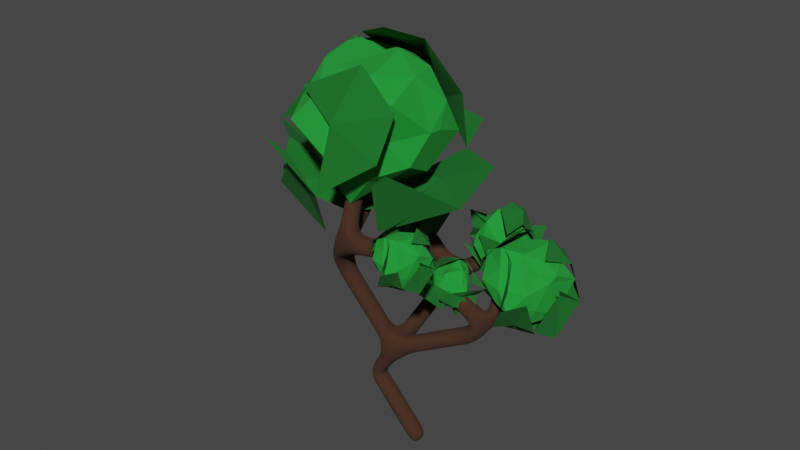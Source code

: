 # Source: arvore_tcc1.blend  (saved by Blender 3.2.14; exported with 4.5.12 LTS)
import bpy
from mathutils import Matrix  # noqa: F401  (used for matrix-valued properties, if any)

bpy.ops.wm.read_factory_settings(use_empty=True)
scene = bpy.context.scene
scene.name = 'Scene'

# ---- collections
col_collection = bpy.data.collections.new('Collection'); scene.collection.children.link(col_collection)

# ---- materials (node trees are filled in below, after node groups)
mat_tronco = bpy.data.materials.new('tronco')
mat_tronco.use_transparent_shadow = False
mat_folha1 = bpy.data.materials.new('folha1')
mat_folha1.use_transparent_shadow = False
mat_folha1_001 = bpy.data.materials.new('folha1.001')
mat_folha1_001.use_transparent_shadow = False

# ---- material node trees
mat_tronco.use_nodes = True; mat_tronco.node_tree.nodes.clear()
_N = mat_tronco.node_tree.nodes; _L = mat_tronco.node_tree.links
n0 = _N.new('ShaderNodeBsdfPrincipled'); n0.name = 'Principled BSDF'; n0.location = (10, 300)
n0.distribution = 'GGX'
n0.subsurface_method = 'RANDOM_WALK_SKIN'
n0.inputs[0].default_value = (0.05496, 0.02108, 0.009292, 1.0)
n0.inputs[2].default_value = 1.0
n0.inputs[3].default_value = 1.45
n0.inputs[27].default_value = (0.0, 0.0, 0.0, 1.0)
n0.inputs[28].default_value = 1.0
n1 = _N.new('ShaderNodeOutputMaterial'); n1.name = 'Material Output'; n1.location = (300, 300)
_L.new(n0.outputs[0], n1.inputs[0])
n1.is_active_output = True
mat_folha1.use_nodes = True; mat_folha1.node_tree.nodes.clear()
_N = mat_folha1.node_tree.nodes; _L = mat_folha1.node_tree.links
n0 = _N.new('ShaderNodeBsdfPrincipled'); n0.name = 'Principled BSDF'; n0.location = (10, 300)
n0.distribution = 'GGX'
n0.subsurface_method = 'RANDOM_WALK_SKIN'
n0.inputs[0].default_value = (0.009531, 0.3264, 0.03216, 1.0)
n0.inputs[2].default_value = 1.0
n0.inputs[3].default_value = 1.45
n0.inputs[27].default_value = (0.0, 0.0, 0.0, 1.0)
n0.inputs[28].default_value = 1.0
n1 = _N.new('ShaderNodeOutputMaterial'); n1.name = 'Material Output'; n1.location = (300, 300)
_L.new(n0.outputs[0], n1.inputs[0])
n1.is_active_output = True
mat_folha1_001.use_nodes = True; mat_folha1_001.node_tree.nodes.clear()
_N = mat_folha1_001.node_tree.nodes; _L = mat_folha1_001.node_tree.links
n0 = _N.new('ShaderNodeBsdfPrincipled'); n0.name = 'Principled BSDF'; n0.location = (10, 300)
n0.distribution = 'GGX'
n0.subsurface_method = 'RANDOM_WALK_SKIN'
n0.inputs[0].default_value = (0.005612, 0.1473, 0.01661, 1.0)
n0.inputs[2].default_value = 1.0
n0.inputs[3].default_value = 1.45
n0.inputs[27].default_value = (0.0, 0.0, 0.0, 1.0)
n0.inputs[28].default_value = 1.0
n1 = _N.new('ShaderNodeOutputMaterial'); n1.name = 'Material Output'; n1.location = (300, 300)
_L.new(n0.outputs[0], n1.inputs[0])
n1.is_active_output = True

# ---- world
world_world = bpy.data.worlds.new('World'); scene.world = world_world
world_world.use_nodes = True; world_world.node_tree.nodes.clear()
_N = world_world.node_tree.nodes; _L = world_world.node_tree.links
n0 = _N.new('ShaderNodeOutputWorld'); n0.name = 'World Output'; n0.location = (300, 300)
n1 = _N.new('ShaderNodeBackground'); n1.name = 'Background'; n1.location = (10, 300)
n1.inputs[0].default_value = (0.05088, 0.05088, 0.05088, 1.0)
_L.new(n1.outputs[0], n0.inputs[0])
n0.is_active_output = True
world_world.color = (0.05088, 0.05088, 0.05088)
world_world.use_sun_shadow = False
world_world.sun_shadow_jitter_overblur = 0.0

# ---- meshes
me_plane = bpy.data.meshes.new('Plane')
me_plane.from_pydata([(1.0, -1.0, 0.0), (-0.8265, -1.0, 1.607), (-0.06304, -1.0, 2.624), (3.007, -0.3449, 3.814), (-0.1037, 1.493, 3.734), (-1.622, -1.7, 5.229), (-0.7297, -2.252, 6.014), (-1.464, -0.2315, 6.937), (-0.8823, -1.54, 7.548), (1.782, -1.866, 6.234), (1.98, -0.7223, 4.732), (2.508, 0.8108, 4.666), (1.131, 1.42, 4.531), (-2.129, 1.716, 5.008)], [(0, 1), (1, 2), (2, 3), (2, 4), (2, 5), (5, 6), (5, 7), (6, 8), (6, 9), (3, 10), (3, 11), (4, 12), (4, 13)], [])
_uv = me_plane.uv_layers.new(name='UVMap')
_uv.uv.foreach_set('vector', [])
me_plane.materials.append(mat_tronco)
me_plane.update()
me_icosphere = bpy.data.meshes.new('Icosphere')
me_icosphere.from_pydata([(0.1418, -0.2214, -0.9042), (0.6933, -0.554, -0.4484), (-0.2303, -0.886, -0.4502), (-0.8066, -0.0005254, -0.6114), (-0.2697, 0.9159, -0.2242), (0.7041, 0.5418, -0.4441), (0.1854, -0.5758, 0.4432), (-0.8825, -0.3918, 0.633), (-0.6761, 0.5852, 0.4356), (0.3226, 1.026, 0.4621), (1.03, -0.2239, 0.5009), (0.2185, -0.1338, 0.8488), (-0.1036, -0.4487, -0.8311), (0.4233, -0.5548, -0.9627), (0.1737, -1.032, -0.4982), (0.8679, 0.07648, -0.8094), (0.4922, 0.3789, -0.6888), (-0.3454, 0.1056, -1.024), (-0.9659, -0.3841, -0.5809), (-0.09473, 0.5759, -0.7926), (-0.7112, 0.6645, -0.5124), (0.2724, 0.814, -0.4812), (0.916, -0.3403, 0.3036), (1.155, 0.4397, 0.1772), (-0.1584, -0.9399, -0.01093), (0.5934, -0.7772, 0.03726), (-0.8031, -0.232, 0.07613), (-0.6886, -0.8749, 0.06653), (-0.5722, 0.8354, 0.0246), (-0.8096, 0.4544, -0.06587), (0.4491, 0.758, -0.03472), (-0.08914, 0.9789, -0.1597), (0.6873, -0.5021, 0.5329), (-0.2492, -0.7713, 0.516), (-0.808, 0.03071, 0.5446), (-0.2607, 0.8208, 0.5281), (0.7175, 0.3737, 0.5854), (0.1529, -0.4341, 0.8853), (0.6153, -0.07342, 0.6846), (-0.4107, -0.5279, 0.8972), (-0.4797, 0.3693, 0.7677), (0.2377, 0.7359, 0.8088)], [], [(0, 13, 12), (1, 13, 15), (0, 12, 17), (0, 17, 19), (0, 19, 16), (1, 15, 22), (2, 14, 24), (3, 18, 26), (4, 20, 28), (5, 21, 30), (1, 22, 25), (2, 24, 27), (3, 26, 29), (4, 28, 31), (5, 30, 23), (6, 32, 37), (7, 33, 39), (8, 34, 40), (9, 35, 41), (10, 36, 38), (38, 41, 11), (38, 36, 41), (36, 9, 41), (41, 40, 11), (41, 35, 40), (35, 8, 40), (40, 39, 11), (40, 34, 39), (34, 7, 39), (39, 37, 11), (39, 33, 37), (33, 6, 37), (37, 38, 11), (37, 32, 38), (32, 10, 38), (23, 36, 10), (23, 30, 36), (30, 9, 36), (31, 35, 9), (31, 28, 35), (28, 8, 35), (29, 34, 8), (29, 26, 34), (26, 7, 34), (27, 33, 7), (27, 24, 33), (24, 6, 33), (25, 32, 6), (25, 22, 32), (22, 10, 32), (30, 31, 9), (30, 21, 31), (21, 4, 31), (28, 29, 8), (28, 20, 29), (20, 3, 29), (26, 27, 7), (26, 18, 27), (18, 2, 27), (24, 25, 6), (24, 14, 25), (14, 1, 25), (22, 23, 10), (22, 15, 23), (15, 5, 23), (16, 21, 5), (16, 19, 21), (19, 4, 21), (19, 20, 4), (19, 17, 20), (17, 3, 20), (17, 18, 3), (17, 12, 18), (12, 2, 18), (15, 16, 5), (15, 13, 16), (13, 0, 16), (12, 14, 2), (12, 13, 14), (13, 1, 14)])
_uv = me_icosphere.uv_layers.new(name='UVMap')
_uv.uv.foreach_set('vector', [0.1818, 0.0, 0.2273, 0.07873, 0.1364, 0.07873, 0.2727, 0.1575, 0.3182, 0.07873, 0.3636, 0.1575, 0.9091, 0.0, 0.9545, 0.07873, 0.8636, 0.07873, 0.7273, 0.0, 0.7727, 0.07873, 0.6818, 0.07873, 0.5455, 0.0, 0.5909, 0.07873, 0.5, 0.07873, 0.2727, 0.1575, 0.3636, 0.1575, 0.3182, 0.2362, 0.09091, 0.1575, 0.1818, 0.1575, 0.1364, 0.2362, 0.8182, 0.1575, 0.9091, 0.1575, 0.8636, 0.2362, 0.6364, 0.1575, 0.7273, 0.1575, 0.6818, 0.2362, 0.4545, 0.1575, 0.5455, 0.1575, 0.5, 0.2362, 0.2727, 0.1575, 0.3182, 0.2362, 0.2273, 0.2362, 0.09091, 0.1575, 0.1364, 0.2362, 0.04546, 0.2362, 0.8182, 0.1575, 0.8636, 0.2362, 0.7727, 0.2362, 0.6364, 0.1575, 0.6818, 0.2362, 0.5909, 0.2362, 0.4545, 0.1575, 0.5, 0.2362, 0.4091, 0.2362, 0.1818, 0.3149, 0.2727, 0.3149, 0.2273, 0.3937, 0.0, 0.3149, 0.09091, 0.3149, 0.04546, 0.3937, 0.7273, 0.3149, 0.8182, 0.3149, 0.7727, 0.3937, 0.5455, 0.3149, 0.6364, 0.3149, 0.5909, 0.3937, 0.3636, 0.3149, 0.4545, 0.3149, 0.4091, 0.3937, 0.4091, 0.3937, 0.5, 0.3937, 0.4545, 0.4724, 0.4091, 0.3937, 0.4545, 0.3149, 0.5, 0.3937, 0.4545, 0.3149, 0.5455, 0.3149, 0.5, 0.3937, 0.5909, 0.3937, 0.6818, 0.3937, 0.6364, 0.4724, 0.5909, 0.3937, 0.6364, 0.3149, 0.6818, 0.3937, 0.6364, 0.3149, 0.7273, 0.3149, 0.6818, 0.3937, 0.7727, 0.3937, 0.8636, 0.3937, 0.8182, 0.4724, 0.7727, 0.3937, 0.8182, 0.3149, 0.8636, 0.3937, 0.8182, 0.3149, 0.9091, 0.3149, 0.8636, 0.3937, 0.04546, 0.3937, 0.1364, 0.3937, 0.09091, 0.4724, 0.04546, 0.3937, 0.09091, 0.3149, 0.1364, 0.3937, 0.09091, 0.3149, 0.1818, 0.3149, 0.1364, 0.3937, 0.2273, 0.3937, 0.3182, 0.3937, 0.2727, 0.4724, 0.2273, 0.3937, 0.2727, 0.3149, 0.3182, 0.3937, 0.2727, 0.3149, 0.3636, 0.3149, 0.3182, 0.3937, 0.4091, 0.2362, 0.4545, 0.3149, 0.3636, 0.3149, 0.4091, 0.2362, 0.5, 0.2362, 0.4545, 0.3149, 0.5, 0.2362, 0.5455, 0.3149, 0.4545, 0.3149, 0.5909, 0.2362, 0.6364, 0.3149, 0.5455, 0.3149, 0.5909, 0.2362, 0.6818, 0.2362, 0.6364, 0.3149, 0.6818, 0.2362, 0.7273, 0.3149, 0.6364, 0.3149, 0.7727, 0.2362, 0.8182, 0.3149, 0.7273, 0.3149, 0.7727, 0.2362, 0.8636, 0.2362, 0.8182, 0.3149, 0.8636, 0.2362, 0.9091, 0.3149, 0.8182, 0.3149, 0.04546, 0.2362, 0.09091, 0.3149, 0.0, 0.3149, 0.04546, 0.2362, 0.1364, 0.2362, 0.09091, 0.3149, 0.1364, 0.2362, 0.1818, 0.3149, 0.09091, 0.3149, 0.2273, 0.2362, 0.2727, 0.3149, 0.1818, 0.3149, 0.2273, 0.2362, 0.3182, 0.2362, 0.2727, 0.3149, 0.3182, 0.2362, 0.3636, 0.3149, 0.2727, 0.3149, 0.5, 0.2362, 0.5909, 0.2362, 0.5455, 0.3149, 0.5, 0.2362, 0.5455, 0.1575, 0.5909, 0.2362, 0.5455, 0.1575, 0.6364, 0.1575, 0.5909, 0.2362, 0.6818, 0.2362, 0.7727, 0.2362, 0.7273, 0.3149, 0.6818, 0.2362, 0.7273, 0.1575, 0.7727, 0.2362, 0.7273, 0.1575, 0.8182, 0.1575, 0.7727, 0.2362, 0.8636, 0.2362, 0.9545, 0.2362, 0.9091, 0.3149, 0.8636, 0.2362, 0.9091, 0.1575, 0.9545, 0.2362, 0.9091, 0.1575, 1.0, 0.1575, 0.9545, 0.2362, 0.1364, 0.2362, 0.2273, 0.2362, 0.1818, 0.3149, 0.1364, 0.2362, 0.1818, 0.1575, 0.2273, 0.2362, 0.1818, 0.1575, 0.2727, 0.1575, 0.2273, 0.2362, 0.3182, 0.2362, 0.4091, 0.2362, 0.3636, 0.3149, 0.3182, 0.2362, 0.3636, 0.1575, 0.4091, 0.2362, 0.3636, 0.1575, 0.4545, 0.1575, 0.4091, 0.2362, 0.5, 0.07873, 0.5455, 0.1575, 0.4545, 0.1575, 0.5, 0.07873, 0.5909, 0.07873, 0.5455, 0.1575, 0.5909, 0.07873, 0.6364, 0.1575, 0.5455, 0.1575, 0.6818, 0.07873, 0.7273, 0.1575, 0.6364, 0.1575, 0.6818, 0.07873, 0.7727, 0.07873, 0.7273, 0.1575, 0.7727, 0.07873, 0.8182, 0.1575, 0.7273, 0.1575, 0.8636, 0.07873, 0.9091, 0.1575, 0.8182, 0.1575, 0.8636, 0.07873, 0.9545, 0.07873, 0.9091, 0.1575, 0.9545, 0.07873, 1.0, 0.1575, 0.9091, 0.1575, 0.3636, 0.1575, 0.4091, 0.07873, 0.4545, 0.1575, 0.3636, 0.1575, 0.3182, 0.07873, 0.4091, 0.07873, 0.3182, 0.07873, 0.3636, 0.0, 0.4091, 0.07873, 0.1364, 0.07873, 0.1818, 0.1575, 0.09091, 0.1575, 0.1364, 0.07873, 0.2273, 0.07873, 0.1818, 0.1575, 0.2273, 0.07873, 0.2727, 0.1575, 0.1818, 0.1575])
me_icosphere.materials.append(mat_folha1)
me_icosphere.update()
me_icosphere_004 = bpy.data.meshes.new('Icosphere.004')
me_icosphere_004.from_pydata([(0.06379, 0.04441, -0.9954), (0.8533, -0.9859, -0.3946), (-0.0417, -1.134, -0.5603), (-1.166, 0.3089, -0.5072), (-0.5527, 1.093, -0.6492), (0.4909, 0.4121, -0.1842), (0.08858, -0.8279, 0.1526), (-0.7971, -0.5102, 0.4706), (-0.6731, 0.46, 0.7389), (0.2826, 0.9614, 0.4269), (1.048, -0.4653, 0.4033), (-0.1761, -0.5133, -0.8941), (0.5004, -0.3777, -0.88), (0.1961, -0.6581, -0.6533), (0.9179, -0.2474, -0.8637), (0.4651, 0.01709, -1.093), (-0.3605, -0.08747, -0.8206), (-0.3808, 0.2873, -0.836), (-0.5647, 0.6992, -0.4826), (-0.06074, 0.9582, -0.9049), (0.9439, -0.2649, 0.1541), (1.11, 0.2867, -0.1663), (0.3395, -1.421, 0.07851), (0.5852, -0.878, 0.06438), (-0.9758, -0.3241, 0.03057), (-0.6608, 0.8149, 0.1371), (-0.7928, 0.2191, -0.05692), (0.6094, 0.8294, 0.008202), (-0.005266, -0.5855, 0.7122), (-0.9166, -0.07695, 0.4117), (0.7454, 0.4685, 0.4922), (-0.0956, -0.5664, 0.7794), (0.5231, -0.1843, 0.755), (-0.4431, -0.3211, 0.8851), (-0.151, 0.6233, 1.143), (0.1734, 0.514, 0.885)], [], [(0, 12, 11), (0, 11, 16), (0, 16, 17), (0, 17, 15), (1, 14, 20), (2, 13, 22), (5, 27, 21), (8, 29, 34), (32, 30, 35), (30, 9, 35), (34, 29, 33), (29, 7, 33), (33, 28, 31), (28, 6, 31), (21, 27, 30), (27, 9, 30), (26, 29, 8), (26, 24, 29), (24, 7, 29), (22, 6, 28), (25, 26, 8), (25, 18, 26), (18, 3, 26), (22, 13, 23), (13, 1, 23), (20, 21, 10), (20, 14, 21), (15, 19, 5), (15, 17, 19), (17, 4, 19), (17, 18, 4), (17, 16, 18), (11, 13, 2), (11, 12, 13), (12, 1, 13)])
_uv = me_icosphere_004.uv_layers.new(name='UVMap')
_uv.uv.foreach_set('vector', [0.1818, 0.0, 0.2273, 0.07873, 0.1364, 0.07873, 0.9091, 0.0, 0.9545, 0.07873, 0.8636, 0.07873, 0.7273, 0.0, 0.7727, 0.07873, 0.6818, 0.07873, 0.5455, 0.0, 0.5909, 0.07873, 0.5, 0.07873, 0.2727, 0.1575, 0.3636, 0.1575, 0.3182, 0.2362, 0.09091, 0.1575, 0.1818, 0.1575, 0.1364, 0.2362, 0.4545, 0.1575, 0.5, 0.2362, 0.4091, 0.2362, 0.7273, 0.3149, 0.8182, 0.3149, 0.7727, 0.3937, 0.4091, 0.3937, 0.4545, 0.3149, 0.5, 0.3937, 0.4545, 0.3149, 0.5455, 0.3149, 0.5, 0.3937, 0.7727, 0.3937, 0.8182, 0.3149, 0.8636, 0.3937, 0.8182, 0.3149, 0.9091, 0.3149, 0.8636, 0.3937, 0.04546, 0.3937, 0.09091, 0.3149, 0.1364, 0.3937, 0.09091, 0.3149, 0.1818, 0.3149, 0.1364, 0.3937, 0.4091, 0.2362, 0.5, 0.2362, 0.4545, 0.3149, 0.5, 0.2362, 0.5455, 0.3149, 0.4545, 0.3149, 0.7727, 0.2362, 0.8182, 0.3149, 0.7273, 0.3149, 0.7727, 0.2362, 0.8636, 0.2362, 0.8182, 0.3149, 0.8636, 0.2362, 0.9091, 0.3149, 0.8182, 0.3149, 0.1364, 0.2362, 0.1818, 0.3149, 0.09091, 0.3149, 0.6818, 0.2362, 0.7727, 0.2362, 0.7273, 0.3149, 0.6818, 0.2362, 0.7273, 0.1575, 0.7727, 0.2362, 0.7273, 0.1575, 0.8182, 0.1575, 0.7727, 0.2362, 0.1364, 0.2362, 0.1818, 0.1575, 0.2273, 0.2362, 0.1818, 0.1575, 0.2727, 0.1575, 0.2273, 0.2362, 0.3182, 0.2362, 0.4091, 0.2362, 0.3636, 0.3149, 0.3182, 0.2362, 0.3636, 0.1575, 0.4091, 0.2362, 0.5, 0.07873, 0.5455, 0.1575, 0.4545, 0.1575, 0.5, 0.07873, 0.5909, 0.07873, 0.5455, 0.1575, 0.5909, 0.07873, 0.6364, 0.1575, 0.5455, 0.1575, 0.6818, 0.07873, 0.7273, 0.1575, 0.6364, 0.1575, 0.6818, 0.07873, 0.7727, 0.07873, 0.7273, 0.1575, 0.1364, 0.07873, 0.1818, 0.1575, 0.09091, 0.1575, 0.1364, 0.07873, 0.2273, 0.07873, 0.1818, 0.1575, 0.2273, 0.07873, 0.2727, 0.1575, 0.1818, 0.1575])
me_icosphere_004.materials.append(mat_folha1_001)
me_icosphere_004.update()
me_icosphere_008 = bpy.data.meshes.new('Icosphere.008')
me_icosphere_008.from_pydata([(0.1418, -0.2214, -0.9042), (0.6933, -0.554, -0.4484), (-0.2303, -0.886, -0.4502), (-0.8066, -0.0005254, -0.6114), (-0.2697, 0.9159, -0.2242), (0.7041, 0.5418, -0.4441), (0.1854, -0.5758, 0.4432), (-0.8825, -0.3918, 0.633), (-0.6761, 0.5852, 0.4356), (0.3226, 1.026, 0.4621), (1.03, -0.2239, 0.5009), (0.2185, -0.1338, 0.8488), (-0.1036, -0.4487, -0.8311), (0.4233, -0.5548, -0.9627), (0.1737, -1.032, -0.4982), (0.8679, 0.07648, -0.8094), (0.4922, 0.3789, -0.6888), (-0.3454, 0.1056, -1.024), (-0.9659, -0.3841, -0.5809), (-0.09473, 0.5759, -0.7926), (-0.7112, 0.6645, -0.5124), (0.2724, 0.814, -0.4812), (0.916, -0.3403, 0.3036), (1.155, 0.4397, 0.1772), (-0.1584, -0.9399, -0.01093), (0.5934, -0.7772, 0.03726), (-0.8031, -0.232, 0.07613), (-0.6886, -0.8749, 0.06653), (-0.5722, 0.8354, 0.0246), (-0.8096, 0.4544, -0.06587), (0.4491, 0.758, -0.03472), (-0.08914, 0.9789, -0.1597), (0.6873, -0.5021, 0.5329), (-0.2492, -0.7713, 0.516), (-0.808, 0.03071, 0.5446), (-0.2607, 0.8208, 0.5281), (0.7175, 0.3737, 0.5854), (0.1529, -0.4341, 0.8853), (0.6153, -0.07342, 0.6846), (-0.4107, -0.5279, 0.8972), (-0.4797, 0.3693, 0.7677), (0.2377, 0.7359, 0.8088)], [], [(0, 13, 12), (1, 13, 15), (0, 12, 17), (0, 17, 19), (0, 19, 16), (1, 15, 22), (2, 14, 24), (3, 18, 26), (4, 20, 28), (5, 21, 30), (1, 22, 25), (2, 24, 27), (3, 26, 29), (4, 28, 31), (5, 30, 23), (6, 32, 37), (7, 33, 39), (8, 34, 40), (9, 35, 41), (10, 36, 38), (38, 41, 11), (38, 36, 41), (36, 9, 41), (41, 40, 11), (41, 35, 40), (35, 8, 40), (40, 39, 11), (40, 34, 39), (34, 7, 39), (39, 37, 11), (39, 33, 37), (33, 6, 37), (37, 38, 11), (37, 32, 38), (32, 10, 38), (23, 36, 10), (23, 30, 36), (30, 9, 36), (31, 35, 9), (31, 28, 35), (28, 8, 35), (29, 34, 8), (29, 26, 34), (26, 7, 34), (27, 33, 7), (27, 24, 33), (24, 6, 33), (25, 32, 6), (25, 22, 32), (22, 10, 32), (30, 31, 9), (30, 21, 31), (21, 4, 31), (28, 29, 8), (28, 20, 29), (20, 3, 29), (26, 27, 7), (26, 18, 27), (18, 2, 27), (24, 25, 6), (24, 14, 25), (14, 1, 25), (22, 23, 10), (22, 15, 23), (15, 5, 23), (16, 21, 5), (16, 19, 21), (19, 4, 21), (19, 20, 4), (19, 17, 20), (17, 3, 20), (17, 18, 3), (17, 12, 18), (12, 2, 18), (15, 16, 5), (15, 13, 16), (13, 0, 16), (12, 14, 2), (12, 13, 14), (13, 1, 14)])
_uv = me_icosphere_008.uv_layers.new(name='UVMap')
_uv.uv.foreach_set('vector', [0.1818, 0.0, 0.2273, 0.07873, 0.1364, 0.07873, 0.2727, 0.1575, 0.3182, 0.07873, 0.3636, 0.1575, 0.9091, 0.0, 0.9545, 0.07873, 0.8636, 0.07873, 0.7273, 0.0, 0.7727, 0.07873, 0.6818, 0.07873, 0.5455, 0.0, 0.5909, 0.07873, 0.5, 0.07873, 0.2727, 0.1575, 0.3636, 0.1575, 0.3182, 0.2362, 0.09091, 0.1575, 0.1818, 0.1575, 0.1364, 0.2362, 0.8182, 0.1575, 0.9091, 0.1575, 0.8636, 0.2362, 0.6364, 0.1575, 0.7273, 0.1575, 0.6818, 0.2362, 0.4545, 0.1575, 0.5455, 0.1575, 0.5, 0.2362, 0.2727, 0.1575, 0.3182, 0.2362, 0.2273, 0.2362, 0.09091, 0.1575, 0.1364, 0.2362, 0.04546, 0.2362, 0.8182, 0.1575, 0.8636, 0.2362, 0.7727, 0.2362, 0.6364, 0.1575, 0.6818, 0.2362, 0.5909, 0.2362, 0.4545, 0.1575, 0.5, 0.2362, 0.4091, 0.2362, 0.1818, 0.3149, 0.2727, 0.3149, 0.2273, 0.3937, 0.0, 0.3149, 0.09091, 0.3149, 0.04546, 0.3937, 0.7273, 0.3149, 0.8182, 0.3149, 0.7727, 0.3937, 0.5455, 0.3149, 0.6364, 0.3149, 0.5909, 0.3937, 0.3636, 0.3149, 0.4545, 0.3149, 0.4091, 0.3937, 0.4091, 0.3937, 0.5, 0.3937, 0.4545, 0.4724, 0.4091, 0.3937, 0.4545, 0.3149, 0.5, 0.3937, 0.4545, 0.3149, 0.5455, 0.3149, 0.5, 0.3937, 0.5909, 0.3937, 0.6818, 0.3937, 0.6364, 0.4724, 0.5909, 0.3937, 0.6364, 0.3149, 0.6818, 0.3937, 0.6364, 0.3149, 0.7273, 0.3149, 0.6818, 0.3937, 0.7727, 0.3937, 0.8636, 0.3937, 0.8182, 0.4724, 0.7727, 0.3937, 0.8182, 0.3149, 0.8636, 0.3937, 0.8182, 0.3149, 0.9091, 0.3149, 0.8636, 0.3937, 0.04546, 0.3937, 0.1364, 0.3937, 0.09091, 0.4724, 0.04546, 0.3937, 0.09091, 0.3149, 0.1364, 0.3937, 0.09091, 0.3149, 0.1818, 0.3149, 0.1364, 0.3937, 0.2273, 0.3937, 0.3182, 0.3937, 0.2727, 0.4724, 0.2273, 0.3937, 0.2727, 0.3149, 0.3182, 0.3937, 0.2727, 0.3149, 0.3636, 0.3149, 0.3182, 0.3937, 0.4091, 0.2362, 0.4545, 0.3149, 0.3636, 0.3149, 0.4091, 0.2362, 0.5, 0.2362, 0.4545, 0.3149, 0.5, 0.2362, 0.5455, 0.3149, 0.4545, 0.3149, 0.5909, 0.2362, 0.6364, 0.3149, 0.5455, 0.3149, 0.5909, 0.2362, 0.6818, 0.2362, 0.6364, 0.3149, 0.6818, 0.2362, 0.7273, 0.3149, 0.6364, 0.3149, 0.7727, 0.2362, 0.8182, 0.3149, 0.7273, 0.3149, 0.7727, 0.2362, 0.8636, 0.2362, 0.8182, 0.3149, 0.8636, 0.2362, 0.9091, 0.3149, 0.8182, 0.3149, 0.04546, 0.2362, 0.09091, 0.3149, 0.0, 0.3149, 0.04546, 0.2362, 0.1364, 0.2362, 0.09091, 0.3149, 0.1364, 0.2362, 0.1818, 0.3149, 0.09091, 0.3149, 0.2273, 0.2362, 0.2727, 0.3149, 0.1818, 0.3149, 0.2273, 0.2362, 0.3182, 0.2362, 0.2727, 0.3149, 0.3182, 0.2362, 0.3636, 0.3149, 0.2727, 0.3149, 0.5, 0.2362, 0.5909, 0.2362, 0.5455, 0.3149, 0.5, 0.2362, 0.5455, 0.1575, 0.5909, 0.2362, 0.5455, 0.1575, 0.6364, 0.1575, 0.5909, 0.2362, 0.6818, 0.2362, 0.7727, 0.2362, 0.7273, 0.3149, 0.6818, 0.2362, 0.7273, 0.1575, 0.7727, 0.2362, 0.7273, 0.1575, 0.8182, 0.1575, 0.7727, 0.2362, 0.8636, 0.2362, 0.9545, 0.2362, 0.9091, 0.3149, 0.8636, 0.2362, 0.9091, 0.1575, 0.9545, 0.2362, 0.9091, 0.1575, 1.0, 0.1575, 0.9545, 0.2362, 0.1364, 0.2362, 0.2273, 0.2362, 0.1818, 0.3149, 0.1364, 0.2362, 0.1818, 0.1575, 0.2273, 0.2362, 0.1818, 0.1575, 0.2727, 0.1575, 0.2273, 0.2362, 0.3182, 0.2362, 0.4091, 0.2362, 0.3636, 0.3149, 0.3182, 0.2362, 0.3636, 0.1575, 0.4091, 0.2362, 0.3636, 0.1575, 0.4545, 0.1575, 0.4091, 0.2362, 0.5, 0.07873, 0.5455, 0.1575, 0.4545, 0.1575, 0.5, 0.07873, 0.5909, 0.07873, 0.5455, 0.1575, 0.5909, 0.07873, 0.6364, 0.1575, 0.5455, 0.1575, 0.6818, 0.07873, 0.7273, 0.1575, 0.6364, 0.1575, 0.6818, 0.07873, 0.7727, 0.07873, 0.7273, 0.1575, 0.7727, 0.07873, 0.8182, 0.1575, 0.7273, 0.1575, 0.8636, 0.07873, 0.9091, 0.1575, 0.8182, 0.1575, 0.8636, 0.07873, 0.9545, 0.07873, 0.9091, 0.1575, 0.9545, 0.07873, 1.0, 0.1575, 0.9091, 0.1575, 0.3636, 0.1575, 0.4091, 0.07873, 0.4545, 0.1575, 0.3636, 0.1575, 0.3182, 0.07873, 0.4091, 0.07873, 0.3182, 0.07873, 0.3636, 0.0, 0.4091, 0.07873, 0.1364, 0.07873, 0.1818, 0.1575, 0.09091, 0.1575, 0.1364, 0.07873, 0.2273, 0.07873, 0.1818, 0.1575, 0.2273, 0.07873, 0.2727, 0.1575, 0.1818, 0.1575])
me_icosphere_008.materials.append(mat_folha1)
me_icosphere_008.update()
me_icosphere_009 = bpy.data.meshes.new('Icosphere.009')
me_icosphere_009.from_pydata([(0.06379, 0.04441, -0.9954), (0.8533, -0.9859, -0.3946), (-0.0417, -1.134, -0.5603), (-1.166, 0.3089, -0.5072), (-0.5527, 1.093, -0.6492), (0.4909, 0.4121, -0.1842), (0.08858, -0.8279, 0.1526), (-0.7971, -0.5102, 0.4706), (-0.6731, 0.46, 0.7389), (0.2826, 0.9614, 0.4269), (1.048, -0.4653, 0.4033), (-0.1761, -0.5133, -0.8941), (0.5004, -0.3777, -0.88), (0.1961, -0.6581, -0.6533), (0.9179, -0.2474, -0.8637), (0.4651, 0.01709, -1.093), (-0.3605, -0.08747, -0.8206), (-0.3808, 0.2873, -0.836), (-0.5647, 0.6992, -0.4826), (-0.06074, 0.9582, -0.9049), (0.9439, -0.2649, 0.1541), (1.11, 0.2867, -0.1663), (0.3395, -1.421, 0.07851), (0.5852, -0.878, 0.06438), (-0.9758, -0.3241, 0.03057), (-0.6608, 0.8149, 0.1371), (-0.7928, 0.2191, -0.05692), (0.6094, 0.8294, 0.008202), (-0.005266, -0.5855, 0.7122), (-0.9166, -0.07695, 0.4117), (0.7454, 0.4685, 0.4922), (-0.0956, -0.5664, 0.7794), (0.5231, -0.1843, 0.755), (-0.4431, -0.3211, 0.8851), (-0.151, 0.6233, 1.143), (0.1734, 0.514, 0.885)], [], [(0, 12, 11), (0, 11, 16), (0, 16, 17), (0, 17, 15), (1, 14, 20), (2, 13, 22), (5, 27, 21), (8, 29, 34), (32, 30, 35), (30, 9, 35), (34, 29, 33), (29, 7, 33), (33, 28, 31), (28, 6, 31), (21, 27, 30), (27, 9, 30), (26, 29, 8), (26, 24, 29), (24, 7, 29), (22, 6, 28), (25, 26, 8), (25, 18, 26), (18, 3, 26), (22, 13, 23), (13, 1, 23), (20, 21, 10), (20, 14, 21), (15, 19, 5), (15, 17, 19), (17, 4, 19), (17, 18, 4), (17, 16, 18), (11, 13, 2), (11, 12, 13), (12, 1, 13)])
_uv = me_icosphere_009.uv_layers.new(name='UVMap')
_uv.uv.foreach_set('vector', [0.1818, 0.0, 0.2273, 0.07873, 0.1364, 0.07873, 0.9091, 0.0, 0.9545, 0.07873, 0.8636, 0.07873, 0.7273, 0.0, 0.7727, 0.07873, 0.6818, 0.07873, 0.5455, 0.0, 0.5909, 0.07873, 0.5, 0.07873, 0.2727, 0.1575, 0.3636, 0.1575, 0.3182, 0.2362, 0.09091, 0.1575, 0.1818, 0.1575, 0.1364, 0.2362, 0.4545, 0.1575, 0.5, 0.2362, 0.4091, 0.2362, 0.7273, 0.3149, 0.8182, 0.3149, 0.7727, 0.3937, 0.4091, 0.3937, 0.4545, 0.3149, 0.5, 0.3937, 0.4545, 0.3149, 0.5455, 0.3149, 0.5, 0.3937, 0.7727, 0.3937, 0.8182, 0.3149, 0.8636, 0.3937, 0.8182, 0.3149, 0.9091, 0.3149, 0.8636, 0.3937, 0.04546, 0.3937, 0.09091, 0.3149, 0.1364, 0.3937, 0.09091, 0.3149, 0.1818, 0.3149, 0.1364, 0.3937, 0.4091, 0.2362, 0.5, 0.2362, 0.4545, 0.3149, 0.5, 0.2362, 0.5455, 0.3149, 0.4545, 0.3149, 0.7727, 0.2362, 0.8182, 0.3149, 0.7273, 0.3149, 0.7727, 0.2362, 0.8636, 0.2362, 0.8182, 0.3149, 0.8636, 0.2362, 0.9091, 0.3149, 0.8182, 0.3149, 0.1364, 0.2362, 0.1818, 0.3149, 0.09091, 0.3149, 0.6818, 0.2362, 0.7727, 0.2362, 0.7273, 0.3149, 0.6818, 0.2362, 0.7273, 0.1575, 0.7727, 0.2362, 0.7273, 0.1575, 0.8182, 0.1575, 0.7727, 0.2362, 0.1364, 0.2362, 0.1818, 0.1575, 0.2273, 0.2362, 0.1818, 0.1575, 0.2727, 0.1575, 0.2273, 0.2362, 0.3182, 0.2362, 0.4091, 0.2362, 0.3636, 0.3149, 0.3182, 0.2362, 0.3636, 0.1575, 0.4091, 0.2362, 0.5, 0.07873, 0.5455, 0.1575, 0.4545, 0.1575, 0.5, 0.07873, 0.5909, 0.07873, 0.5455, 0.1575, 0.5909, 0.07873, 0.6364, 0.1575, 0.5455, 0.1575, 0.6818, 0.07873, 0.7273, 0.1575, 0.6364, 0.1575, 0.6818, 0.07873, 0.7727, 0.07873, 0.7273, 0.1575, 0.1364, 0.07873, 0.1818, 0.1575, 0.09091, 0.1575, 0.1364, 0.07873, 0.2273, 0.07873, 0.1818, 0.1575, 0.2273, 0.07873, 0.2727, 0.1575, 0.1818, 0.1575])
me_icosphere_009.materials.append(mat_folha1_001)
me_icosphere_009.update()
me_icosphere_010 = bpy.data.meshes.new('Icosphere.010')
me_icosphere_010.from_pydata([(0.1418, -0.2214, -0.9042), (0.6933, -0.554, -0.4484), (-0.2303, -0.886, -0.4502), (-0.8066, -0.0005254, -0.6114), (-0.2697, 0.9159, -0.2242), (0.7041, 0.5418, -0.4441), (0.1854, -0.5758, 0.4432), (-0.8825, -0.3918, 0.633), (-0.6761, 0.5852, 0.4356), (0.3226, 1.026, 0.4621), (1.03, -0.2239, 0.5009), (0.2185, -0.1338, 0.8488), (-0.1036, -0.4487, -0.8311), (0.4233, -0.5548, -0.9627), (0.1737, -1.032, -0.4982), (0.8679, 0.07648, -0.8094), (0.4922, 0.3789, -0.6888), (-0.3454, 0.1056, -1.024), (-0.9659, -0.3841, -0.5809), (-0.09473, 0.5759, -0.7926), (-0.7112, 0.6645, -0.5124), (0.2724, 0.814, -0.4812), (0.916, -0.3403, 0.3036), (1.155, 0.4397, 0.1772), (-0.1584, -0.9399, -0.01093), (0.5934, -0.7772, 0.03726), (-0.8031, -0.232, 0.07613), (-0.6886, -0.8749, 0.06653), (-0.5722, 0.8354, 0.0246), (-0.8096, 0.4544, -0.06587), (0.4491, 0.758, -0.03472), (-0.08914, 0.9789, -0.1597), (0.6873, -0.5021, 0.5329), (-0.2492, -0.7713, 0.516), (-0.808, 0.03071, 0.5446), (-0.2607, 0.8208, 0.5281), (0.7175, 0.3737, 0.5854), (0.1529, -0.4341, 0.8853), (0.6153, -0.07342, 0.6846), (-0.4107, -0.5279, 0.8972), (-0.4797, 0.3693, 0.7677), (0.2377, 0.7359, 0.8088)], [], [(0, 13, 12), (1, 13, 15), (0, 12, 17), (0, 17, 19), (0, 19, 16), (1, 15, 22), (2, 14, 24), (3, 18, 26), (4, 20, 28), (5, 21, 30), (1, 22, 25), (2, 24, 27), (3, 26, 29), (4, 28, 31), (5, 30, 23), (6, 32, 37), (7, 33, 39), (8, 34, 40), (9, 35, 41), (10, 36, 38), (38, 41, 11), (38, 36, 41), (36, 9, 41), (41, 40, 11), (41, 35, 40), (35, 8, 40), (40, 39, 11), (40, 34, 39), (34, 7, 39), (39, 37, 11), (39, 33, 37), (33, 6, 37), (37, 38, 11), (37, 32, 38), (32, 10, 38), (23, 36, 10), (23, 30, 36), (30, 9, 36), (31, 35, 9), (31, 28, 35), (28, 8, 35), (29, 34, 8), (29, 26, 34), (26, 7, 34), (27, 33, 7), (27, 24, 33), (24, 6, 33), (25, 32, 6), (25, 22, 32), (22, 10, 32), (30, 31, 9), (30, 21, 31), (21, 4, 31), (28, 29, 8), (28, 20, 29), (20, 3, 29), (26, 27, 7), (26, 18, 27), (18, 2, 27), (24, 25, 6), (24, 14, 25), (14, 1, 25), (22, 23, 10), (22, 15, 23), (15, 5, 23), (16, 21, 5), (16, 19, 21), (19, 4, 21), (19, 20, 4), (19, 17, 20), (17, 3, 20), (17, 18, 3), (17, 12, 18), (12, 2, 18), (15, 16, 5), (15, 13, 16), (13, 0, 16), (12, 14, 2), (12, 13, 14), (13, 1, 14)])
_uv = me_icosphere_010.uv_layers.new(name='UVMap')
_uv.uv.foreach_set('vector', [0.1818, 0.0, 0.2273, 0.07873, 0.1364, 0.07873, 0.2727, 0.1575, 0.3182, 0.07873, 0.3636, 0.1575, 0.9091, 0.0, 0.9545, 0.07873, 0.8636, 0.07873, 0.7273, 0.0, 0.7727, 0.07873, 0.6818, 0.07873, 0.5455, 0.0, 0.5909, 0.07873, 0.5, 0.07873, 0.2727, 0.1575, 0.3636, 0.1575, 0.3182, 0.2362, 0.09091, 0.1575, 0.1818, 0.1575, 0.1364, 0.2362, 0.8182, 0.1575, 0.9091, 0.1575, 0.8636, 0.2362, 0.6364, 0.1575, 0.7273, 0.1575, 0.6818, 0.2362, 0.4545, 0.1575, 0.5455, 0.1575, 0.5, 0.2362, 0.2727, 0.1575, 0.3182, 0.2362, 0.2273, 0.2362, 0.09091, 0.1575, 0.1364, 0.2362, 0.04546, 0.2362, 0.8182, 0.1575, 0.8636, 0.2362, 0.7727, 0.2362, 0.6364, 0.1575, 0.6818, 0.2362, 0.5909, 0.2362, 0.4545, 0.1575, 0.5, 0.2362, 0.4091, 0.2362, 0.1818, 0.3149, 0.2727, 0.3149, 0.2273, 0.3937, 0.0, 0.3149, 0.09091, 0.3149, 0.04546, 0.3937, 0.7273, 0.3149, 0.8182, 0.3149, 0.7727, 0.3937, 0.5455, 0.3149, 0.6364, 0.3149, 0.5909, 0.3937, 0.3636, 0.3149, 0.4545, 0.3149, 0.4091, 0.3937, 0.4091, 0.3937, 0.5, 0.3937, 0.4545, 0.4724, 0.4091, 0.3937, 0.4545, 0.3149, 0.5, 0.3937, 0.4545, 0.3149, 0.5455, 0.3149, 0.5, 0.3937, 0.5909, 0.3937, 0.6818, 0.3937, 0.6364, 0.4724, 0.5909, 0.3937, 0.6364, 0.3149, 0.6818, 0.3937, 0.6364, 0.3149, 0.7273, 0.3149, 0.6818, 0.3937, 0.7727, 0.3937, 0.8636, 0.3937, 0.8182, 0.4724, 0.7727, 0.3937, 0.8182, 0.3149, 0.8636, 0.3937, 0.8182, 0.3149, 0.9091, 0.3149, 0.8636, 0.3937, 0.04546, 0.3937, 0.1364, 0.3937, 0.09091, 0.4724, 0.04546, 0.3937, 0.09091, 0.3149, 0.1364, 0.3937, 0.09091, 0.3149, 0.1818, 0.3149, 0.1364, 0.3937, 0.2273, 0.3937, 0.3182, 0.3937, 0.2727, 0.4724, 0.2273, 0.3937, 0.2727, 0.3149, 0.3182, 0.3937, 0.2727, 0.3149, 0.3636, 0.3149, 0.3182, 0.3937, 0.4091, 0.2362, 0.4545, 0.3149, 0.3636, 0.3149, 0.4091, 0.2362, 0.5, 0.2362, 0.4545, 0.3149, 0.5, 0.2362, 0.5455, 0.3149, 0.4545, 0.3149, 0.5909, 0.2362, 0.6364, 0.3149, 0.5455, 0.3149, 0.5909, 0.2362, 0.6818, 0.2362, 0.6364, 0.3149, 0.6818, 0.2362, 0.7273, 0.3149, 0.6364, 0.3149, 0.7727, 0.2362, 0.8182, 0.3149, 0.7273, 0.3149, 0.7727, 0.2362, 0.8636, 0.2362, 0.8182, 0.3149, 0.8636, 0.2362, 0.9091, 0.3149, 0.8182, 0.3149, 0.04546, 0.2362, 0.09091, 0.3149, 0.0, 0.3149, 0.04546, 0.2362, 0.1364, 0.2362, 0.09091, 0.3149, 0.1364, 0.2362, 0.1818, 0.3149, 0.09091, 0.3149, 0.2273, 0.2362, 0.2727, 0.3149, 0.1818, 0.3149, 0.2273, 0.2362, 0.3182, 0.2362, 0.2727, 0.3149, 0.3182, 0.2362, 0.3636, 0.3149, 0.2727, 0.3149, 0.5, 0.2362, 0.5909, 0.2362, 0.5455, 0.3149, 0.5, 0.2362, 0.5455, 0.1575, 0.5909, 0.2362, 0.5455, 0.1575, 0.6364, 0.1575, 0.5909, 0.2362, 0.6818, 0.2362, 0.7727, 0.2362, 0.7273, 0.3149, 0.6818, 0.2362, 0.7273, 0.1575, 0.7727, 0.2362, 0.7273, 0.1575, 0.8182, 0.1575, 0.7727, 0.2362, 0.8636, 0.2362, 0.9545, 0.2362, 0.9091, 0.3149, 0.8636, 0.2362, 0.9091, 0.1575, 0.9545, 0.2362, 0.9091, 0.1575, 1.0, 0.1575, 0.9545, 0.2362, 0.1364, 0.2362, 0.2273, 0.2362, 0.1818, 0.3149, 0.1364, 0.2362, 0.1818, 0.1575, 0.2273, 0.2362, 0.1818, 0.1575, 0.2727, 0.1575, 0.2273, 0.2362, 0.3182, 0.2362, 0.4091, 0.2362, 0.3636, 0.3149, 0.3182, 0.2362, 0.3636, 0.1575, 0.4091, 0.2362, 0.3636, 0.1575, 0.4545, 0.1575, 0.4091, 0.2362, 0.5, 0.07873, 0.5455, 0.1575, 0.4545, 0.1575, 0.5, 0.07873, 0.5909, 0.07873, 0.5455, 0.1575, 0.5909, 0.07873, 0.6364, 0.1575, 0.5455, 0.1575, 0.6818, 0.07873, 0.7273, 0.1575, 0.6364, 0.1575, 0.6818, 0.07873, 0.7727, 0.07873, 0.7273, 0.1575, 0.7727, 0.07873, 0.8182, 0.1575, 0.7273, 0.1575, 0.8636, 0.07873, 0.9091, 0.1575, 0.8182, 0.1575, 0.8636, 0.07873, 0.9545, 0.07873, 0.9091, 0.1575, 0.9545, 0.07873, 1.0, 0.1575, 0.9091, 0.1575, 0.3636, 0.1575, 0.4091, 0.07873, 0.4545, 0.1575, 0.3636, 0.1575, 0.3182, 0.07873, 0.4091, 0.07873, 0.3182, 0.07873, 0.3636, 0.0, 0.4091, 0.07873, 0.1364, 0.07873, 0.1818, 0.1575, 0.09091, 0.1575, 0.1364, 0.07873, 0.2273, 0.07873, 0.1818, 0.1575, 0.2273, 0.07873, 0.2727, 0.1575, 0.1818, 0.1575])
me_icosphere_010.materials.append(mat_folha1)
me_icosphere_010.update()
me_icosphere_011 = bpy.data.meshes.new('Icosphere.011')
me_icosphere_011.from_pydata([(0.06379, 0.04441, -0.9954), (0.8533, -0.9859, -0.3946), (-0.0417, -1.134, -0.5603), (-1.166, 0.3089, -0.5072), (-0.5527, 1.093, -0.6492), (0.4909, 0.4121, -0.1842), (0.08858, -0.8279, 0.1526), (-0.7971, -0.5102, 0.4706), (-0.6731, 0.46, 0.7389), (0.2826, 0.9614, 0.4269), (1.048, -0.4653, 0.4033), (-0.1761, -0.5133, -0.8941), (0.5004, -0.3777, -0.88), (0.1961, -0.6581, -0.6533), (0.9179, -0.2474, -0.8637), (0.4651, 0.01709, -1.093), (-0.3605, -0.08747, -0.8206), (-0.3808, 0.2873, -0.836), (-0.5647, 0.6992, -0.4826), (-0.06074, 0.9582, -0.9049), (0.9439, -0.2649, 0.1541), (1.11, 0.2867, -0.1663), (0.3395, -1.421, 0.07851), (0.5852, -0.878, 0.06438), (-0.9758, -0.3241, 0.03057), (-0.6608, 0.8149, 0.1371), (-0.7928, 0.2191, -0.05692), (0.6094, 0.8294, 0.008202), (-0.005266, -0.5855, 0.7122), (-0.9166, -0.07695, 0.4117), (0.7454, 0.4685, 0.4922), (-0.0956, -0.5664, 0.7794), (0.5231, -0.1843, 0.755), (-0.4431, -0.3211, 0.8851), (-0.151, 0.6233, 1.143), (0.1734, 0.514, 0.885)], [], [(0, 12, 11), (0, 11, 16), (0, 16, 17), (0, 17, 15), (1, 14, 20), (2, 13, 22), (5, 27, 21), (8, 29, 34), (32, 30, 35), (30, 9, 35), (34, 29, 33), (29, 7, 33), (33, 28, 31), (28, 6, 31), (21, 27, 30), (27, 9, 30), (26, 29, 8), (26, 24, 29), (24, 7, 29), (22, 6, 28), (25, 26, 8), (25, 18, 26), (18, 3, 26), (22, 13, 23), (13, 1, 23), (20, 21, 10), (20, 14, 21), (15, 19, 5), (15, 17, 19), (17, 4, 19), (17, 18, 4), (17, 16, 18), (11, 13, 2), (11, 12, 13), (12, 1, 13)])
_uv = me_icosphere_011.uv_layers.new(name='UVMap')
_uv.uv.foreach_set('vector', [0.1818, 0.0, 0.2273, 0.07873, 0.1364, 0.07873, 0.9091, 0.0, 0.9545, 0.07873, 0.8636, 0.07873, 0.7273, 0.0, 0.7727, 0.07873, 0.6818, 0.07873, 0.5455, 0.0, 0.5909, 0.07873, 0.5, 0.07873, 0.2727, 0.1575, 0.3636, 0.1575, 0.3182, 0.2362, 0.09091, 0.1575, 0.1818, 0.1575, 0.1364, 0.2362, 0.4545, 0.1575, 0.5, 0.2362, 0.4091, 0.2362, 0.7273, 0.3149, 0.8182, 0.3149, 0.7727, 0.3937, 0.4091, 0.3937, 0.4545, 0.3149, 0.5, 0.3937, 0.4545, 0.3149, 0.5455, 0.3149, 0.5, 0.3937, 0.7727, 0.3937, 0.8182, 0.3149, 0.8636, 0.3937, 0.8182, 0.3149, 0.9091, 0.3149, 0.8636, 0.3937, 0.04546, 0.3937, 0.09091, 0.3149, 0.1364, 0.3937, 0.09091, 0.3149, 0.1818, 0.3149, 0.1364, 0.3937, 0.4091, 0.2362, 0.5, 0.2362, 0.4545, 0.3149, 0.5, 0.2362, 0.5455, 0.3149, 0.4545, 0.3149, 0.7727, 0.2362, 0.8182, 0.3149, 0.7273, 0.3149, 0.7727, 0.2362, 0.8636, 0.2362, 0.8182, 0.3149, 0.8636, 0.2362, 0.9091, 0.3149, 0.8182, 0.3149, 0.1364, 0.2362, 0.1818, 0.3149, 0.09091, 0.3149, 0.6818, 0.2362, 0.7727, 0.2362, 0.7273, 0.3149, 0.6818, 0.2362, 0.7273, 0.1575, 0.7727, 0.2362, 0.7273, 0.1575, 0.8182, 0.1575, 0.7727, 0.2362, 0.1364, 0.2362, 0.1818, 0.1575, 0.2273, 0.2362, 0.1818, 0.1575, 0.2727, 0.1575, 0.2273, 0.2362, 0.3182, 0.2362, 0.4091, 0.2362, 0.3636, 0.3149, 0.3182, 0.2362, 0.3636, 0.1575, 0.4091, 0.2362, 0.5, 0.07873, 0.5455, 0.1575, 0.4545, 0.1575, 0.5, 0.07873, 0.5909, 0.07873, 0.5455, 0.1575, 0.5909, 0.07873, 0.6364, 0.1575, 0.5455, 0.1575, 0.6818, 0.07873, 0.7273, 0.1575, 0.6364, 0.1575, 0.6818, 0.07873, 0.7727, 0.07873, 0.7273, 0.1575, 0.1364, 0.07873, 0.1818, 0.1575, 0.09091, 0.1575, 0.1364, 0.07873, 0.2273, 0.07873, 0.1818, 0.1575, 0.2273, 0.07873, 0.2727, 0.1575, 0.1818, 0.1575])
me_icosphere_011.materials.append(mat_folha1_001)
me_icosphere_011.update()
me_icosphere_012 = bpy.data.meshes.new('Icosphere.012')
me_icosphere_012.from_pydata([(0.1418, -0.2214, -0.9042), (0.6933, -0.554, -0.4484), (-0.2303, -0.886, -0.4502), (-0.8066, -0.0005254, -0.6114), (-0.2697, 0.9159, -0.2242), (0.7041, 0.5418, -0.4441), (0.1854, -0.5758, 0.4432), (-0.8825, -0.3918, 0.633), (-0.6761, 0.5852, 0.4356), (0.3226, 1.026, 0.4621), (1.03, -0.2239, 0.5009), (0.2185, -0.1338, 0.8488), (-0.1036, -0.4487, -0.8311), (0.4233, -0.5548, -0.9627), (0.1737, -1.032, -0.4982), (0.8679, 0.07648, -0.8094), (0.4922, 0.3789, -0.6888), (-0.3454, 0.1056, -1.024), (-0.9659, -0.3841, -0.5809), (-0.09473, 0.5759, -0.7926), (-0.7112, 0.6645, -0.5124), (0.2724, 0.814, -0.4812), (0.916, -0.3403, 0.3036), (1.155, 0.4397, 0.1772), (-0.1584, -0.9399, -0.01093), (0.5934, -0.7772, 0.03726), (-0.8031, -0.232, 0.07613), (-0.6886, -0.8749, 0.06653), (-0.5722, 0.8354, 0.0246), (-0.8096, 0.4544, -0.06587), (0.4491, 0.758, -0.03472), (-0.08914, 0.9789, -0.1597), (0.6873, -0.5021, 0.5329), (-0.2492, -0.7713, 0.516), (-0.808, 0.03071, 0.5446), (-0.2607, 0.8208, 0.5281), (0.7175, 0.3737, 0.5854), (0.1529, -0.4341, 0.8853), (0.6153, -0.07342, 0.6846), (-0.4107, -0.5279, 0.8972), (-0.4797, 0.3693, 0.7677), (0.2377, 0.7359, 0.8088)], [], [(0, 13, 12), (1, 13, 15), (0, 12, 17), (0, 17, 19), (0, 19, 16), (1, 15, 22), (2, 14, 24), (3, 18, 26), (4, 20, 28), (5, 21, 30), (1, 22, 25), (2, 24, 27), (3, 26, 29), (4, 28, 31), (5, 30, 23), (6, 32, 37), (7, 33, 39), (8, 34, 40), (9, 35, 41), (10, 36, 38), (38, 41, 11), (38, 36, 41), (36, 9, 41), (41, 40, 11), (41, 35, 40), (35, 8, 40), (40, 39, 11), (40, 34, 39), (34, 7, 39), (39, 37, 11), (39, 33, 37), (33, 6, 37), (37, 38, 11), (37, 32, 38), (32, 10, 38), (23, 36, 10), (23, 30, 36), (30, 9, 36), (31, 35, 9), (31, 28, 35), (28, 8, 35), (29, 34, 8), (29, 26, 34), (26, 7, 34), (27, 33, 7), (27, 24, 33), (24, 6, 33), (25, 32, 6), (25, 22, 32), (22, 10, 32), (30, 31, 9), (30, 21, 31), (21, 4, 31), (28, 29, 8), (28, 20, 29), (20, 3, 29), (26, 27, 7), (26, 18, 27), (18, 2, 27), (24, 25, 6), (24, 14, 25), (14, 1, 25), (22, 23, 10), (22, 15, 23), (15, 5, 23), (16, 21, 5), (16, 19, 21), (19, 4, 21), (19, 20, 4), (19, 17, 20), (17, 3, 20), (17, 18, 3), (17, 12, 18), (12, 2, 18), (15, 16, 5), (15, 13, 16), (13, 0, 16), (12, 14, 2), (12, 13, 14), (13, 1, 14)])
_uv = me_icosphere_012.uv_layers.new(name='UVMap')
_uv.uv.foreach_set('vector', [0.1818, 0.0, 0.2273, 0.07873, 0.1364, 0.07873, 0.2727, 0.1575, 0.3182, 0.07873, 0.3636, 0.1575, 0.9091, 0.0, 0.9545, 0.07873, 0.8636, 0.07873, 0.7273, 0.0, 0.7727, 0.07873, 0.6818, 0.07873, 0.5455, 0.0, 0.5909, 0.07873, 0.5, 0.07873, 0.2727, 0.1575, 0.3636, 0.1575, 0.3182, 0.2362, 0.09091, 0.1575, 0.1818, 0.1575, 0.1364, 0.2362, 0.8182, 0.1575, 0.9091, 0.1575, 0.8636, 0.2362, 0.6364, 0.1575, 0.7273, 0.1575, 0.6818, 0.2362, 0.4545, 0.1575, 0.5455, 0.1575, 0.5, 0.2362, 0.2727, 0.1575, 0.3182, 0.2362, 0.2273, 0.2362, 0.09091, 0.1575, 0.1364, 0.2362, 0.04546, 0.2362, 0.8182, 0.1575, 0.8636, 0.2362, 0.7727, 0.2362, 0.6364, 0.1575, 0.6818, 0.2362, 0.5909, 0.2362, 0.4545, 0.1575, 0.5, 0.2362, 0.4091, 0.2362, 0.1818, 0.3149, 0.2727, 0.3149, 0.2273, 0.3937, 0.0, 0.3149, 0.09091, 0.3149, 0.04546, 0.3937, 0.7273, 0.3149, 0.8182, 0.3149, 0.7727, 0.3937, 0.5455, 0.3149, 0.6364, 0.3149, 0.5909, 0.3937, 0.3636, 0.3149, 0.4545, 0.3149, 0.4091, 0.3937, 0.4091, 0.3937, 0.5, 0.3937, 0.4545, 0.4724, 0.4091, 0.3937, 0.4545, 0.3149, 0.5, 0.3937, 0.4545, 0.3149, 0.5455, 0.3149, 0.5, 0.3937, 0.5909, 0.3937, 0.6818, 0.3937, 0.6364, 0.4724, 0.5909, 0.3937, 0.6364, 0.3149, 0.6818, 0.3937, 0.6364, 0.3149, 0.7273, 0.3149, 0.6818, 0.3937, 0.7727, 0.3937, 0.8636, 0.3937, 0.8182, 0.4724, 0.7727, 0.3937, 0.8182, 0.3149, 0.8636, 0.3937, 0.8182, 0.3149, 0.9091, 0.3149, 0.8636, 0.3937, 0.04546, 0.3937, 0.1364, 0.3937, 0.09091, 0.4724, 0.04546, 0.3937, 0.09091, 0.3149, 0.1364, 0.3937, 0.09091, 0.3149, 0.1818, 0.3149, 0.1364, 0.3937, 0.2273, 0.3937, 0.3182, 0.3937, 0.2727, 0.4724, 0.2273, 0.3937, 0.2727, 0.3149, 0.3182, 0.3937, 0.2727, 0.3149, 0.3636, 0.3149, 0.3182, 0.3937, 0.4091, 0.2362, 0.4545, 0.3149, 0.3636, 0.3149, 0.4091, 0.2362, 0.5, 0.2362, 0.4545, 0.3149, 0.5, 0.2362, 0.5455, 0.3149, 0.4545, 0.3149, 0.5909, 0.2362, 0.6364, 0.3149, 0.5455, 0.3149, 0.5909, 0.2362, 0.6818, 0.2362, 0.6364, 0.3149, 0.6818, 0.2362, 0.7273, 0.3149, 0.6364, 0.3149, 0.7727, 0.2362, 0.8182, 0.3149, 0.7273, 0.3149, 0.7727, 0.2362, 0.8636, 0.2362, 0.8182, 0.3149, 0.8636, 0.2362, 0.9091, 0.3149, 0.8182, 0.3149, 0.04546, 0.2362, 0.09091, 0.3149, 0.0, 0.3149, 0.04546, 0.2362, 0.1364, 0.2362, 0.09091, 0.3149, 0.1364, 0.2362, 0.1818, 0.3149, 0.09091, 0.3149, 0.2273, 0.2362, 0.2727, 0.3149, 0.1818, 0.3149, 0.2273, 0.2362, 0.3182, 0.2362, 0.2727, 0.3149, 0.3182, 0.2362, 0.3636, 0.3149, 0.2727, 0.3149, 0.5, 0.2362, 0.5909, 0.2362, 0.5455, 0.3149, 0.5, 0.2362, 0.5455, 0.1575, 0.5909, 0.2362, 0.5455, 0.1575, 0.6364, 0.1575, 0.5909, 0.2362, 0.6818, 0.2362, 0.7727, 0.2362, 0.7273, 0.3149, 0.6818, 0.2362, 0.7273, 0.1575, 0.7727, 0.2362, 0.7273, 0.1575, 0.8182, 0.1575, 0.7727, 0.2362, 0.8636, 0.2362, 0.9545, 0.2362, 0.9091, 0.3149, 0.8636, 0.2362, 0.9091, 0.1575, 0.9545, 0.2362, 0.9091, 0.1575, 1.0, 0.1575, 0.9545, 0.2362, 0.1364, 0.2362, 0.2273, 0.2362, 0.1818, 0.3149, 0.1364, 0.2362, 0.1818, 0.1575, 0.2273, 0.2362, 0.1818, 0.1575, 0.2727, 0.1575, 0.2273, 0.2362, 0.3182, 0.2362, 0.4091, 0.2362, 0.3636, 0.3149, 0.3182, 0.2362, 0.3636, 0.1575, 0.4091, 0.2362, 0.3636, 0.1575, 0.4545, 0.1575, 0.4091, 0.2362, 0.5, 0.07873, 0.5455, 0.1575, 0.4545, 0.1575, 0.5, 0.07873, 0.5909, 0.07873, 0.5455, 0.1575, 0.5909, 0.07873, 0.6364, 0.1575, 0.5455, 0.1575, 0.6818, 0.07873, 0.7273, 0.1575, 0.6364, 0.1575, 0.6818, 0.07873, 0.7727, 0.07873, 0.7273, 0.1575, 0.7727, 0.07873, 0.8182, 0.1575, 0.7273, 0.1575, 0.8636, 0.07873, 0.9091, 0.1575, 0.8182, 0.1575, 0.8636, 0.07873, 0.9545, 0.07873, 0.9091, 0.1575, 0.9545, 0.07873, 1.0, 0.1575, 0.9091, 0.1575, 0.3636, 0.1575, 0.4091, 0.07873, 0.4545, 0.1575, 0.3636, 0.1575, 0.3182, 0.07873, 0.4091, 0.07873, 0.3182, 0.07873, 0.3636, 0.0, 0.4091, 0.07873, 0.1364, 0.07873, 0.1818, 0.1575, 0.09091, 0.1575, 0.1364, 0.07873, 0.2273, 0.07873, 0.1818, 0.1575, 0.2273, 0.07873, 0.2727, 0.1575, 0.1818, 0.1575])
me_icosphere_012.materials.append(mat_folha1)
me_icosphere_012.update()
me_icosphere_013 = bpy.data.meshes.new('Icosphere.013')
me_icosphere_013.from_pydata([(0.06379, 0.04441, -0.9954), (0.8533, -0.9859, -0.3946), (-0.0417, -1.134, -0.5603), (-1.166, 0.3089, -0.5072), (-0.5527, 1.093, -0.6492), (0.4909, 0.4121, -0.1842), (0.08858, -0.8279, 0.1526), (-0.7971, -0.5102, 0.4706), (-0.6731, 0.46, 0.7389), (0.2826, 0.9614, 0.4269), (1.048, -0.4653, 0.4033), (-0.1761, -0.5133, -0.8941), (0.5004, -0.3777, -0.88), (0.1961, -0.6581, -0.6533), (0.9179, -0.2474, -0.8637), (0.4651, 0.01709, -1.093), (-0.3605, -0.08747, -0.8206), (-0.3808, 0.2873, -0.836), (-0.5647, 0.6992, -0.4826), (-0.06074, 0.9582, -0.9049), (0.9439, -0.2649, 0.1541), (1.11, 0.2867, -0.1663), (0.3395, -1.421, 0.07851), (0.5852, -0.878, 0.06438), (-0.9758, -0.3241, 0.03057), (-0.6608, 0.8149, 0.1371), (-0.7928, 0.2191, -0.05692), (0.6094, 0.8294, 0.008202), (-0.005266, -0.5855, 0.7122), (-0.9166, -0.07695, 0.4117), (0.7454, 0.4685, 0.4922), (-0.0956, -0.5664, 0.7794), (0.5231, -0.1843, 0.755), (-0.4431, -0.3211, 0.8851), (-0.151, 0.6233, 1.143), (0.1734, 0.514, 0.885)], [], [(0, 12, 11), (0, 11, 16), (0, 16, 17), (0, 17, 15), (1, 14, 20), (2, 13, 22), (5, 27, 21), (8, 29, 34), (32, 30, 35), (30, 9, 35), (34, 29, 33), (29, 7, 33), (33, 28, 31), (28, 6, 31), (21, 27, 30), (27, 9, 30), (26, 29, 8), (26, 24, 29), (24, 7, 29), (22, 6, 28), (25, 26, 8), (25, 18, 26), (18, 3, 26), (22, 13, 23), (13, 1, 23), (20, 21, 10), (20, 14, 21), (15, 19, 5), (15, 17, 19), (17, 4, 19), (17, 18, 4), (17, 16, 18), (11, 13, 2), (11, 12, 13), (12, 1, 13)])
_uv = me_icosphere_013.uv_layers.new(name='UVMap')
_uv.uv.foreach_set('vector', [0.1818, 0.0, 0.2273, 0.07873, 0.1364, 0.07873, 0.9091, 0.0, 0.9545, 0.07873, 0.8636, 0.07873, 0.7273, 0.0, 0.7727, 0.07873, 0.6818, 0.07873, 0.5455, 0.0, 0.5909, 0.07873, 0.5, 0.07873, 0.2727, 0.1575, 0.3636, 0.1575, 0.3182, 0.2362, 0.09091, 0.1575, 0.1818, 0.1575, 0.1364, 0.2362, 0.4545, 0.1575, 0.5, 0.2362, 0.4091, 0.2362, 0.7273, 0.3149, 0.8182, 0.3149, 0.7727, 0.3937, 0.4091, 0.3937, 0.4545, 0.3149, 0.5, 0.3937, 0.4545, 0.3149, 0.5455, 0.3149, 0.5, 0.3937, 0.7727, 0.3937, 0.8182, 0.3149, 0.8636, 0.3937, 0.8182, 0.3149, 0.9091, 0.3149, 0.8636, 0.3937, 0.04546, 0.3937, 0.09091, 0.3149, 0.1364, 0.3937, 0.09091, 0.3149, 0.1818, 0.3149, 0.1364, 0.3937, 0.4091, 0.2362, 0.5, 0.2362, 0.4545, 0.3149, 0.5, 0.2362, 0.5455, 0.3149, 0.4545, 0.3149, 0.7727, 0.2362, 0.8182, 0.3149, 0.7273, 0.3149, 0.7727, 0.2362, 0.8636, 0.2362, 0.8182, 0.3149, 0.8636, 0.2362, 0.9091, 0.3149, 0.8182, 0.3149, 0.1364, 0.2362, 0.1818, 0.3149, 0.09091, 0.3149, 0.6818, 0.2362, 0.7727, 0.2362, 0.7273, 0.3149, 0.6818, 0.2362, 0.7273, 0.1575, 0.7727, 0.2362, 0.7273, 0.1575, 0.8182, 0.1575, 0.7727, 0.2362, 0.1364, 0.2362, 0.1818, 0.1575, 0.2273, 0.2362, 0.1818, 0.1575, 0.2727, 0.1575, 0.2273, 0.2362, 0.3182, 0.2362, 0.4091, 0.2362, 0.3636, 0.3149, 0.3182, 0.2362, 0.3636, 0.1575, 0.4091, 0.2362, 0.5, 0.07873, 0.5455, 0.1575, 0.4545, 0.1575, 0.5, 0.07873, 0.5909, 0.07873, 0.5455, 0.1575, 0.5909, 0.07873, 0.6364, 0.1575, 0.5455, 0.1575, 0.6818, 0.07873, 0.7273, 0.1575, 0.6364, 0.1575, 0.6818, 0.07873, 0.7727, 0.07873, 0.7273, 0.1575, 0.1364, 0.07873, 0.1818, 0.1575, 0.09091, 0.1575, 0.1364, 0.07873, 0.2273, 0.07873, 0.1818, 0.1575, 0.2273, 0.07873, 0.2727, 0.1575, 0.1818, 0.1575])
me_icosphere_013.materials.append(mat_folha1_001)
me_icosphere_013.update()
me_icosphere_014 = bpy.data.meshes.new('Icosphere.014')
me_icosphere_014.from_pydata([(0.1418, -0.2214, -0.9042), (0.6933, -0.554, -0.4484), (-0.2303, -0.886, -0.4502), (-0.8066, -0.0005254, -0.6114), (-0.2697, 0.9159, -0.2242), (0.7041, 0.5418, -0.4441), (0.1854, -0.5758, 0.4432), (-0.8825, -0.3918, 0.633), (-0.6761, 0.5852, 0.4356), (0.3226, 1.026, 0.4621), (1.03, -0.2239, 0.5009), (0.2185, -0.1338, 0.8488), (-0.1036, -0.4487, -0.8311), (0.4233, -0.5548, -0.9627), (0.1737, -1.032, -0.4982), (0.8679, 0.07648, -0.8094), (0.4922, 0.3789, -0.6888), (-0.3454, 0.1056, -1.024), (-0.9659, -0.3841, -0.5809), (-0.09473, 0.5759, -0.7926), (-0.7112, 0.6645, -0.5124), (0.2724, 0.814, -0.4812), (0.916, -0.3403, 0.3036), (1.155, 0.4397, 0.1772), (-0.1584, -0.9399, -0.01093), (0.5934, -0.7772, 0.03726), (-0.8031, -0.232, 0.07613), (-0.6886, -0.8749, 0.06653), (-0.5722, 0.8354, 0.0246), (-0.8096, 0.4544, -0.06587), (0.4491, 0.758, -0.03472), (-0.08914, 0.9789, -0.1597), (0.6873, -0.5021, 0.5329), (-0.2492, -0.7713, 0.516), (-0.808, 0.03071, 0.5446), (-0.2607, 0.8208, 0.5281), (0.7175, 0.3737, 0.5854), (0.1529, -0.4341, 0.8853), (0.6153, -0.07342, 0.6846), (-0.4107, -0.5279, 0.8972), (-0.4797, 0.3693, 0.7677), (0.2377, 0.7359, 0.8088)], [], [(0, 13, 12), (1, 13, 15), (0, 12, 17), (0, 17, 19), (0, 19, 16), (1, 15, 22), (2, 14, 24), (3, 18, 26), (4, 20, 28), (5, 21, 30), (1, 22, 25), (2, 24, 27), (3, 26, 29), (4, 28, 31), (5, 30, 23), (6, 32, 37), (7, 33, 39), (8, 34, 40), (9, 35, 41), (10, 36, 38), (38, 41, 11), (38, 36, 41), (36, 9, 41), (41, 40, 11), (41, 35, 40), (35, 8, 40), (40, 39, 11), (40, 34, 39), (34, 7, 39), (39, 37, 11), (39, 33, 37), (33, 6, 37), (37, 38, 11), (37, 32, 38), (32, 10, 38), (23, 36, 10), (23, 30, 36), (30, 9, 36), (31, 35, 9), (31, 28, 35), (28, 8, 35), (29, 34, 8), (29, 26, 34), (26, 7, 34), (27, 33, 7), (27, 24, 33), (24, 6, 33), (25, 32, 6), (25, 22, 32), (22, 10, 32), (30, 31, 9), (30, 21, 31), (21, 4, 31), (28, 29, 8), (28, 20, 29), (20, 3, 29), (26, 27, 7), (26, 18, 27), (18, 2, 27), (24, 25, 6), (24, 14, 25), (14, 1, 25), (22, 23, 10), (22, 15, 23), (15, 5, 23), (16, 21, 5), (16, 19, 21), (19, 4, 21), (19, 20, 4), (19, 17, 20), (17, 3, 20), (17, 18, 3), (17, 12, 18), (12, 2, 18), (15, 16, 5), (15, 13, 16), (13, 0, 16), (12, 14, 2), (12, 13, 14), (13, 1, 14)])
_uv = me_icosphere_014.uv_layers.new(name='UVMap')
_uv.uv.foreach_set('vector', [0.1818, 0.0, 0.2273, 0.07873, 0.1364, 0.07873, 0.2727, 0.1575, 0.3182, 0.07873, 0.3636, 0.1575, 0.9091, 0.0, 0.9545, 0.07873, 0.8636, 0.07873, 0.7273, 0.0, 0.7727, 0.07873, 0.6818, 0.07873, 0.5455, 0.0, 0.5909, 0.07873, 0.5, 0.07873, 0.2727, 0.1575, 0.3636, 0.1575, 0.3182, 0.2362, 0.09091, 0.1575, 0.1818, 0.1575, 0.1364, 0.2362, 0.8182, 0.1575, 0.9091, 0.1575, 0.8636, 0.2362, 0.6364, 0.1575, 0.7273, 0.1575, 0.6818, 0.2362, 0.4545, 0.1575, 0.5455, 0.1575, 0.5, 0.2362, 0.2727, 0.1575, 0.3182, 0.2362, 0.2273, 0.2362, 0.09091, 0.1575, 0.1364, 0.2362, 0.04546, 0.2362, 0.8182, 0.1575, 0.8636, 0.2362, 0.7727, 0.2362, 0.6364, 0.1575, 0.6818, 0.2362, 0.5909, 0.2362, 0.4545, 0.1575, 0.5, 0.2362, 0.4091, 0.2362, 0.1818, 0.3149, 0.2727, 0.3149, 0.2273, 0.3937, 0.0, 0.3149, 0.09091, 0.3149, 0.04546, 0.3937, 0.7273, 0.3149, 0.8182, 0.3149, 0.7727, 0.3937, 0.5455, 0.3149, 0.6364, 0.3149, 0.5909, 0.3937, 0.3636, 0.3149, 0.4545, 0.3149, 0.4091, 0.3937, 0.4091, 0.3937, 0.5, 0.3937, 0.4545, 0.4724, 0.4091, 0.3937, 0.4545, 0.3149, 0.5, 0.3937, 0.4545, 0.3149, 0.5455, 0.3149, 0.5, 0.3937, 0.5909, 0.3937, 0.6818, 0.3937, 0.6364, 0.4724, 0.5909, 0.3937, 0.6364, 0.3149, 0.6818, 0.3937, 0.6364, 0.3149, 0.7273, 0.3149, 0.6818, 0.3937, 0.7727, 0.3937, 0.8636, 0.3937, 0.8182, 0.4724, 0.7727, 0.3937, 0.8182, 0.3149, 0.8636, 0.3937, 0.8182, 0.3149, 0.9091, 0.3149, 0.8636, 0.3937, 0.04546, 0.3937, 0.1364, 0.3937, 0.09091, 0.4724, 0.04546, 0.3937, 0.09091, 0.3149, 0.1364, 0.3937, 0.09091, 0.3149, 0.1818, 0.3149, 0.1364, 0.3937, 0.2273, 0.3937, 0.3182, 0.3937, 0.2727, 0.4724, 0.2273, 0.3937, 0.2727, 0.3149, 0.3182, 0.3937, 0.2727, 0.3149, 0.3636, 0.3149, 0.3182, 0.3937, 0.4091, 0.2362, 0.4545, 0.3149, 0.3636, 0.3149, 0.4091, 0.2362, 0.5, 0.2362, 0.4545, 0.3149, 0.5, 0.2362, 0.5455, 0.3149, 0.4545, 0.3149, 0.5909, 0.2362, 0.6364, 0.3149, 0.5455, 0.3149, 0.5909, 0.2362, 0.6818, 0.2362, 0.6364, 0.3149, 0.6818, 0.2362, 0.7273, 0.3149, 0.6364, 0.3149, 0.7727, 0.2362, 0.8182, 0.3149, 0.7273, 0.3149, 0.7727, 0.2362, 0.8636, 0.2362, 0.8182, 0.3149, 0.8636, 0.2362, 0.9091, 0.3149, 0.8182, 0.3149, 0.04546, 0.2362, 0.09091, 0.3149, 0.0, 0.3149, 0.04546, 0.2362, 0.1364, 0.2362, 0.09091, 0.3149, 0.1364, 0.2362, 0.1818, 0.3149, 0.09091, 0.3149, 0.2273, 0.2362, 0.2727, 0.3149, 0.1818, 0.3149, 0.2273, 0.2362, 0.3182, 0.2362, 0.2727, 0.3149, 0.3182, 0.2362, 0.3636, 0.3149, 0.2727, 0.3149, 0.5, 0.2362, 0.5909, 0.2362, 0.5455, 0.3149, 0.5, 0.2362, 0.5455, 0.1575, 0.5909, 0.2362, 0.5455, 0.1575, 0.6364, 0.1575, 0.5909, 0.2362, 0.6818, 0.2362, 0.7727, 0.2362, 0.7273, 0.3149, 0.6818, 0.2362, 0.7273, 0.1575, 0.7727, 0.2362, 0.7273, 0.1575, 0.8182, 0.1575, 0.7727, 0.2362, 0.8636, 0.2362, 0.9545, 0.2362, 0.9091, 0.3149, 0.8636, 0.2362, 0.9091, 0.1575, 0.9545, 0.2362, 0.9091, 0.1575, 1.0, 0.1575, 0.9545, 0.2362, 0.1364, 0.2362, 0.2273, 0.2362, 0.1818, 0.3149, 0.1364, 0.2362, 0.1818, 0.1575, 0.2273, 0.2362, 0.1818, 0.1575, 0.2727, 0.1575, 0.2273, 0.2362, 0.3182, 0.2362, 0.4091, 0.2362, 0.3636, 0.3149, 0.3182, 0.2362, 0.3636, 0.1575, 0.4091, 0.2362, 0.3636, 0.1575, 0.4545, 0.1575, 0.4091, 0.2362, 0.5, 0.07873, 0.5455, 0.1575, 0.4545, 0.1575, 0.5, 0.07873, 0.5909, 0.07873, 0.5455, 0.1575, 0.5909, 0.07873, 0.6364, 0.1575, 0.5455, 0.1575, 0.6818, 0.07873, 0.7273, 0.1575, 0.6364, 0.1575, 0.6818, 0.07873, 0.7727, 0.07873, 0.7273, 0.1575, 0.7727, 0.07873, 0.8182, 0.1575, 0.7273, 0.1575, 0.8636, 0.07873, 0.9091, 0.1575, 0.8182, 0.1575, 0.8636, 0.07873, 0.9545, 0.07873, 0.9091, 0.1575, 0.9545, 0.07873, 1.0, 0.1575, 0.9091, 0.1575, 0.3636, 0.1575, 0.4091, 0.07873, 0.4545, 0.1575, 0.3636, 0.1575, 0.3182, 0.07873, 0.4091, 0.07873, 0.3182, 0.07873, 0.3636, 0.0, 0.4091, 0.07873, 0.1364, 0.07873, 0.1818, 0.1575, 0.09091, 0.1575, 0.1364, 0.07873, 0.2273, 0.07873, 0.1818, 0.1575, 0.2273, 0.07873, 0.2727, 0.1575, 0.1818, 0.1575])
me_icosphere_014.materials.append(mat_folha1)
me_icosphere_014.update()
me_icosphere_015 = bpy.data.meshes.new('Icosphere.015')
me_icosphere_015.from_pydata([(0.06379, 0.04441, -0.9954), (0.8533, -0.9859, -0.3946), (-0.0417, -1.134, -0.5603), (-1.166, 0.3089, -0.5072), (-0.5527, 1.093, -0.6492), (0.4909, 0.4121, -0.1842), (0.08858, -0.8279, 0.1526), (-0.7971, -0.5102, 0.4706), (-0.6731, 0.46, 0.7389), (0.2826, 0.9614, 0.4269), (1.048, -0.4653, 0.4033), (-0.1761, -0.5133, -0.8941), (0.5004, -0.3777, -0.88), (0.1961, -0.6581, -0.6533), (0.9179, -0.2474, -0.8637), (0.4651, 0.01709, -1.093), (-0.3605, -0.08747, -0.8206), (-0.3808, 0.2873, -0.836), (-0.5647, 0.6992, -0.4826), (-0.06074, 0.9582, -0.9049), (0.9439, -0.2649, 0.1541), (1.11, 0.2867, -0.1663), (0.3395, -1.421, 0.07851), (0.5852, -0.878, 0.06438), (-0.9758, -0.3241, 0.03057), (-0.6608, 0.8149, 0.1371), (-0.7928, 0.2191, -0.05692), (0.6094, 0.8294, 0.008202), (-0.005266, -0.5855, 0.7122), (-0.9166, -0.07695, 0.4117), (0.7454, 0.4685, 0.4922), (-0.0956, -0.5664, 0.7794), (0.5231, -0.1843, 0.755), (-0.4431, -0.3211, 0.8851), (-0.151, 0.6233, 1.143), (0.1734, 0.514, 0.885)], [], [(0, 12, 11), (0, 11, 16), (0, 16, 17), (0, 17, 15), (1, 14, 20), (2, 13, 22), (5, 27, 21), (8, 29, 34), (32, 30, 35), (30, 9, 35), (34, 29, 33), (29, 7, 33), (33, 28, 31), (28, 6, 31), (21, 27, 30), (27, 9, 30), (26, 29, 8), (26, 24, 29), (24, 7, 29), (22, 6, 28), (25, 26, 8), (25, 18, 26), (18, 3, 26), (22, 13, 23), (13, 1, 23), (20, 21, 10), (20, 14, 21), (15, 19, 5), (15, 17, 19), (17, 4, 19), (17, 18, 4), (17, 16, 18), (11, 13, 2), (11, 12, 13), (12, 1, 13)])
_uv = me_icosphere_015.uv_layers.new(name='UVMap')
_uv.uv.foreach_set('vector', [0.1818, 0.0, 0.2273, 0.07873, 0.1364, 0.07873, 0.9091, 0.0, 0.9545, 0.07873, 0.8636, 0.07873, 0.7273, 0.0, 0.7727, 0.07873, 0.6818, 0.07873, 0.5455, 0.0, 0.5909, 0.07873, 0.5, 0.07873, 0.2727, 0.1575, 0.3636, 0.1575, 0.3182, 0.2362, 0.09091, 0.1575, 0.1818, 0.1575, 0.1364, 0.2362, 0.4545, 0.1575, 0.5, 0.2362, 0.4091, 0.2362, 0.7273, 0.3149, 0.8182, 0.3149, 0.7727, 0.3937, 0.4091, 0.3937, 0.4545, 0.3149, 0.5, 0.3937, 0.4545, 0.3149, 0.5455, 0.3149, 0.5, 0.3937, 0.7727, 0.3937, 0.8182, 0.3149, 0.8636, 0.3937, 0.8182, 0.3149, 0.9091, 0.3149, 0.8636, 0.3937, 0.04546, 0.3937, 0.09091, 0.3149, 0.1364, 0.3937, 0.09091, 0.3149, 0.1818, 0.3149, 0.1364, 0.3937, 0.4091, 0.2362, 0.5, 0.2362, 0.4545, 0.3149, 0.5, 0.2362, 0.5455, 0.3149, 0.4545, 0.3149, 0.7727, 0.2362, 0.8182, 0.3149, 0.7273, 0.3149, 0.7727, 0.2362, 0.8636, 0.2362, 0.8182, 0.3149, 0.8636, 0.2362, 0.9091, 0.3149, 0.8182, 0.3149, 0.1364, 0.2362, 0.1818, 0.3149, 0.09091, 0.3149, 0.6818, 0.2362, 0.7727, 0.2362, 0.7273, 0.3149, 0.6818, 0.2362, 0.7273, 0.1575, 0.7727, 0.2362, 0.7273, 0.1575, 0.8182, 0.1575, 0.7727, 0.2362, 0.1364, 0.2362, 0.1818, 0.1575, 0.2273, 0.2362, 0.1818, 0.1575, 0.2727, 0.1575, 0.2273, 0.2362, 0.3182, 0.2362, 0.4091, 0.2362, 0.3636, 0.3149, 0.3182, 0.2362, 0.3636, 0.1575, 0.4091, 0.2362, 0.5, 0.07873, 0.5455, 0.1575, 0.4545, 0.1575, 0.5, 0.07873, 0.5909, 0.07873, 0.5455, 0.1575, 0.5909, 0.07873, 0.6364, 0.1575, 0.5455, 0.1575, 0.6818, 0.07873, 0.7273, 0.1575, 0.6364, 0.1575, 0.6818, 0.07873, 0.7727, 0.07873, 0.7273, 0.1575, 0.1364, 0.07873, 0.1818, 0.1575, 0.09091, 0.1575, 0.1364, 0.07873, 0.2273, 0.07873, 0.1818, 0.1575, 0.2273, 0.07873, 0.2727, 0.1575, 0.1818, 0.1575])
me_icosphere_015.materials.append(mat_folha1_001)
me_icosphere_015.update()
me_icosphere_016 = bpy.data.meshes.new('Icosphere.016')
me_icosphere_016.from_pydata([(0.1418, -0.2214, -0.9042), (0.6933, -0.554, -0.4484), (-0.2303, -0.886, -0.4502), (-0.8066, -0.0005254, -0.6114), (-0.2697, 0.9159, -0.2242), (0.7041, 0.5418, -0.4441), (0.1854, -0.5758, 0.4432), (-0.8825, -0.3918, 0.633), (-0.6761, 0.5852, 0.4356), (0.3226, 1.026, 0.4621), (1.03, -0.2239, 0.5009), (0.2185, -0.1338, 0.8488), (-0.1036, -0.4487, -0.8311), (0.4233, -0.5548, -0.9627), (0.1737, -1.032, -0.4982), (0.8679, 0.07648, -0.8094), (0.4922, 0.3789, -0.6888), (-0.3454, 0.1056, -1.024), (-0.9659, -0.3841, -0.5809), (-0.09473, 0.5759, -0.7926), (-0.7112, 0.6645, -0.5124), (0.2724, 0.814, -0.4812), (0.916, -0.3403, 0.3036), (1.155, 0.4397, 0.1772), (-0.1584, -0.9399, -0.01093), (0.5934, -0.7772, 0.03726), (-0.8031, -0.232, 0.07613), (-0.6886, -0.8749, 0.06653), (-0.5722, 0.8354, 0.0246), (-0.8096, 0.4544, -0.06587), (0.4491, 0.758, -0.03472), (-0.08914, 0.9789, -0.1597), (0.6873, -0.5021, 0.5329), (-0.2492, -0.7713, 0.516), (-0.808, 0.03071, 0.5446), (-0.2607, 0.8208, 0.5281), (0.7175, 0.3737, 0.5854), (0.1529, -0.4341, 0.8853), (0.6153, -0.07342, 0.6846), (-0.4107, -0.5279, 0.8972), (-0.4797, 0.3693, 0.7677), (0.2377, 0.7359, 0.8088)], [], [(0, 13, 12), (1, 13, 15), (0, 12, 17), (0, 17, 19), (0, 19, 16), (1, 15, 22), (2, 14, 24), (3, 18, 26), (4, 20, 28), (5, 21, 30), (1, 22, 25), (2, 24, 27), (3, 26, 29), (4, 28, 31), (5, 30, 23), (6, 32, 37), (7, 33, 39), (8, 34, 40), (9, 35, 41), (10, 36, 38), (38, 41, 11), (38, 36, 41), (36, 9, 41), (41, 40, 11), (41, 35, 40), (35, 8, 40), (40, 39, 11), (40, 34, 39), (34, 7, 39), (39, 37, 11), (39, 33, 37), (33, 6, 37), (37, 38, 11), (37, 32, 38), (32, 10, 38), (23, 36, 10), (23, 30, 36), (30, 9, 36), (31, 35, 9), (31, 28, 35), (28, 8, 35), (29, 34, 8), (29, 26, 34), (26, 7, 34), (27, 33, 7), (27, 24, 33), (24, 6, 33), (25, 32, 6), (25, 22, 32), (22, 10, 32), (30, 31, 9), (30, 21, 31), (21, 4, 31), (28, 29, 8), (28, 20, 29), (20, 3, 29), (26, 27, 7), (26, 18, 27), (18, 2, 27), (24, 25, 6), (24, 14, 25), (14, 1, 25), (22, 23, 10), (22, 15, 23), (15, 5, 23), (16, 21, 5), (16, 19, 21), (19, 4, 21), (19, 20, 4), (19, 17, 20), (17, 3, 20), (17, 18, 3), (17, 12, 18), (12, 2, 18), (15, 16, 5), (15, 13, 16), (13, 0, 16), (12, 14, 2), (12, 13, 14), (13, 1, 14)])
_uv = me_icosphere_016.uv_layers.new(name='UVMap')
_uv.uv.foreach_set('vector', [0.1818, 0.0, 0.2273, 0.07873, 0.1364, 0.07873, 0.2727, 0.1575, 0.3182, 0.07873, 0.3636, 0.1575, 0.9091, 0.0, 0.9545, 0.07873, 0.8636, 0.07873, 0.7273, 0.0, 0.7727, 0.07873, 0.6818, 0.07873, 0.5455, 0.0, 0.5909, 0.07873, 0.5, 0.07873, 0.2727, 0.1575, 0.3636, 0.1575, 0.3182, 0.2362, 0.09091, 0.1575, 0.1818, 0.1575, 0.1364, 0.2362, 0.8182, 0.1575, 0.9091, 0.1575, 0.8636, 0.2362, 0.6364, 0.1575, 0.7273, 0.1575, 0.6818, 0.2362, 0.4545, 0.1575, 0.5455, 0.1575, 0.5, 0.2362, 0.2727, 0.1575, 0.3182, 0.2362, 0.2273, 0.2362, 0.09091, 0.1575, 0.1364, 0.2362, 0.04546, 0.2362, 0.8182, 0.1575, 0.8636, 0.2362, 0.7727, 0.2362, 0.6364, 0.1575, 0.6818, 0.2362, 0.5909, 0.2362, 0.4545, 0.1575, 0.5, 0.2362, 0.4091, 0.2362, 0.1818, 0.3149, 0.2727, 0.3149, 0.2273, 0.3937, 0.0, 0.3149, 0.09091, 0.3149, 0.04546, 0.3937, 0.7273, 0.3149, 0.8182, 0.3149, 0.7727, 0.3937, 0.5455, 0.3149, 0.6364, 0.3149, 0.5909, 0.3937, 0.3636, 0.3149, 0.4545, 0.3149, 0.4091, 0.3937, 0.4091, 0.3937, 0.5, 0.3937, 0.4545, 0.4724, 0.4091, 0.3937, 0.4545, 0.3149, 0.5, 0.3937, 0.4545, 0.3149, 0.5455, 0.3149, 0.5, 0.3937, 0.5909, 0.3937, 0.6818, 0.3937, 0.6364, 0.4724, 0.5909, 0.3937, 0.6364, 0.3149, 0.6818, 0.3937, 0.6364, 0.3149, 0.7273, 0.3149, 0.6818, 0.3937, 0.7727, 0.3937, 0.8636, 0.3937, 0.8182, 0.4724, 0.7727, 0.3937, 0.8182, 0.3149, 0.8636, 0.3937, 0.8182, 0.3149, 0.9091, 0.3149, 0.8636, 0.3937, 0.04546, 0.3937, 0.1364, 0.3937, 0.09091, 0.4724, 0.04546, 0.3937, 0.09091, 0.3149, 0.1364, 0.3937, 0.09091, 0.3149, 0.1818, 0.3149, 0.1364, 0.3937, 0.2273, 0.3937, 0.3182, 0.3937, 0.2727, 0.4724, 0.2273, 0.3937, 0.2727, 0.3149, 0.3182, 0.3937, 0.2727, 0.3149, 0.3636, 0.3149, 0.3182, 0.3937, 0.4091, 0.2362, 0.4545, 0.3149, 0.3636, 0.3149, 0.4091, 0.2362, 0.5, 0.2362, 0.4545, 0.3149, 0.5, 0.2362, 0.5455, 0.3149, 0.4545, 0.3149, 0.5909, 0.2362, 0.6364, 0.3149, 0.5455, 0.3149, 0.5909, 0.2362, 0.6818, 0.2362, 0.6364, 0.3149, 0.6818, 0.2362, 0.7273, 0.3149, 0.6364, 0.3149, 0.7727, 0.2362, 0.8182, 0.3149, 0.7273, 0.3149, 0.7727, 0.2362, 0.8636, 0.2362, 0.8182, 0.3149, 0.8636, 0.2362, 0.9091, 0.3149, 0.8182, 0.3149, 0.04546, 0.2362, 0.09091, 0.3149, 0.0, 0.3149, 0.04546, 0.2362, 0.1364, 0.2362, 0.09091, 0.3149, 0.1364, 0.2362, 0.1818, 0.3149, 0.09091, 0.3149, 0.2273, 0.2362, 0.2727, 0.3149, 0.1818, 0.3149, 0.2273, 0.2362, 0.3182, 0.2362, 0.2727, 0.3149, 0.3182, 0.2362, 0.3636, 0.3149, 0.2727, 0.3149, 0.5, 0.2362, 0.5909, 0.2362, 0.5455, 0.3149, 0.5, 0.2362, 0.5455, 0.1575, 0.5909, 0.2362, 0.5455, 0.1575, 0.6364, 0.1575, 0.5909, 0.2362, 0.6818, 0.2362, 0.7727, 0.2362, 0.7273, 0.3149, 0.6818, 0.2362, 0.7273, 0.1575, 0.7727, 0.2362, 0.7273, 0.1575, 0.8182, 0.1575, 0.7727, 0.2362, 0.8636, 0.2362, 0.9545, 0.2362, 0.9091, 0.3149, 0.8636, 0.2362, 0.9091, 0.1575, 0.9545, 0.2362, 0.9091, 0.1575, 1.0, 0.1575, 0.9545, 0.2362, 0.1364, 0.2362, 0.2273, 0.2362, 0.1818, 0.3149, 0.1364, 0.2362, 0.1818, 0.1575, 0.2273, 0.2362, 0.1818, 0.1575, 0.2727, 0.1575, 0.2273, 0.2362, 0.3182, 0.2362, 0.4091, 0.2362, 0.3636, 0.3149, 0.3182, 0.2362, 0.3636, 0.1575, 0.4091, 0.2362, 0.3636, 0.1575, 0.4545, 0.1575, 0.4091, 0.2362, 0.5, 0.07873, 0.5455, 0.1575, 0.4545, 0.1575, 0.5, 0.07873, 0.5909, 0.07873, 0.5455, 0.1575, 0.5909, 0.07873, 0.6364, 0.1575, 0.5455, 0.1575, 0.6818, 0.07873, 0.7273, 0.1575, 0.6364, 0.1575, 0.6818, 0.07873, 0.7727, 0.07873, 0.7273, 0.1575, 0.7727, 0.07873, 0.8182, 0.1575, 0.7273, 0.1575, 0.8636, 0.07873, 0.9091, 0.1575, 0.8182, 0.1575, 0.8636, 0.07873, 0.9545, 0.07873, 0.9091, 0.1575, 0.9545, 0.07873, 1.0, 0.1575, 0.9091, 0.1575, 0.3636, 0.1575, 0.4091, 0.07873, 0.4545, 0.1575, 0.3636, 0.1575, 0.3182, 0.07873, 0.4091, 0.07873, 0.3182, 0.07873, 0.3636, 0.0, 0.4091, 0.07873, 0.1364, 0.07873, 0.1818, 0.1575, 0.09091, 0.1575, 0.1364, 0.07873, 0.2273, 0.07873, 0.1818, 0.1575, 0.2273, 0.07873, 0.2727, 0.1575, 0.1818, 0.1575])
me_icosphere_016.materials.append(mat_folha1)
me_icosphere_016.update()
me_icosphere_017 = bpy.data.meshes.new('Icosphere.017')
me_icosphere_017.from_pydata([(0.06379, 0.04441, -0.9954), (0.8533, -0.9859, -0.3946), (-0.0417, -1.134, -0.5603), (-1.166, 0.3089, -0.5072), (-0.5527, 1.093, -0.6492), (0.4909, 0.4121, -0.1842), (0.08858, -0.8279, 0.1526), (-0.7971, -0.5102, 0.4706), (-0.6731, 0.46, 0.7389), (0.2826, 0.9614, 0.4269), (1.048, -0.4653, 0.4033), (-0.1761, -0.5133, -0.8941), (0.5004, -0.3777, -0.88), (0.1961, -0.6581, -0.6533), (0.9179, -0.2474, -0.8637), (0.4651, 0.01709, -1.093), (-0.3605, -0.08747, -0.8206), (-0.3808, 0.2873, -0.836), (-0.5647, 0.6992, -0.4826), (-0.06074, 0.9582, -0.9049), (0.9439, -0.2649, 0.1541), (1.11, 0.2867, -0.1663), (0.3395, -1.421, 0.07851), (0.5852, -0.878, 0.06438), (-0.9758, -0.3241, 0.03057), (-0.6608, 0.8149, 0.1371), (-0.7928, 0.2191, -0.05692), (0.6094, 0.8294, 0.008202), (-0.005266, -0.5855, 0.7122), (-0.9166, -0.07695, 0.4117), (0.7454, 0.4685, 0.4922), (-0.0956, -0.5664, 0.7794), (0.5231, -0.1843, 0.755), (-0.4431, -0.3211, 0.8851), (-0.151, 0.6233, 1.143), (0.1734, 0.514, 0.885)], [], [(0, 12, 11), (0, 11, 16), (0, 16, 17), (0, 17, 15), (1, 14, 20), (2, 13, 22), (5, 27, 21), (8, 29, 34), (32, 30, 35), (30, 9, 35), (34, 29, 33), (29, 7, 33), (33, 28, 31), (28, 6, 31), (21, 27, 30), (27, 9, 30), (26, 29, 8), (26, 24, 29), (24, 7, 29), (22, 6, 28), (25, 26, 8), (25, 18, 26), (18, 3, 26), (22, 13, 23), (13, 1, 23), (20, 21, 10), (20, 14, 21), (15, 19, 5), (15, 17, 19), (17, 4, 19), (17, 18, 4), (17, 16, 18), (11, 13, 2), (11, 12, 13), (12, 1, 13)])
_uv = me_icosphere_017.uv_layers.new(name='UVMap')
_uv.uv.foreach_set('vector', [0.1818, 0.0, 0.2273, 0.07873, 0.1364, 0.07873, 0.9091, 0.0, 0.9545, 0.07873, 0.8636, 0.07873, 0.7273, 0.0, 0.7727, 0.07873, 0.6818, 0.07873, 0.5455, 0.0, 0.5909, 0.07873, 0.5, 0.07873, 0.2727, 0.1575, 0.3636, 0.1575, 0.3182, 0.2362, 0.09091, 0.1575, 0.1818, 0.1575, 0.1364, 0.2362, 0.4545, 0.1575, 0.5, 0.2362, 0.4091, 0.2362, 0.7273, 0.3149, 0.8182, 0.3149, 0.7727, 0.3937, 0.4091, 0.3937, 0.4545, 0.3149, 0.5, 0.3937, 0.4545, 0.3149, 0.5455, 0.3149, 0.5, 0.3937, 0.7727, 0.3937, 0.8182, 0.3149, 0.8636, 0.3937, 0.8182, 0.3149, 0.9091, 0.3149, 0.8636, 0.3937, 0.04546, 0.3937, 0.09091, 0.3149, 0.1364, 0.3937, 0.09091, 0.3149, 0.1818, 0.3149, 0.1364, 0.3937, 0.4091, 0.2362, 0.5, 0.2362, 0.4545, 0.3149, 0.5, 0.2362, 0.5455, 0.3149, 0.4545, 0.3149, 0.7727, 0.2362, 0.8182, 0.3149, 0.7273, 0.3149, 0.7727, 0.2362, 0.8636, 0.2362, 0.8182, 0.3149, 0.8636, 0.2362, 0.9091, 0.3149, 0.8182, 0.3149, 0.1364, 0.2362, 0.1818, 0.3149, 0.09091, 0.3149, 0.6818, 0.2362, 0.7727, 0.2362, 0.7273, 0.3149, 0.6818, 0.2362, 0.7273, 0.1575, 0.7727, 0.2362, 0.7273, 0.1575, 0.8182, 0.1575, 0.7727, 0.2362, 0.1364, 0.2362, 0.1818, 0.1575, 0.2273, 0.2362, 0.1818, 0.1575, 0.2727, 0.1575, 0.2273, 0.2362, 0.3182, 0.2362, 0.4091, 0.2362, 0.3636, 0.3149, 0.3182, 0.2362, 0.3636, 0.1575, 0.4091, 0.2362, 0.5, 0.07873, 0.5455, 0.1575, 0.4545, 0.1575, 0.5, 0.07873, 0.5909, 0.07873, 0.5455, 0.1575, 0.5909, 0.07873, 0.6364, 0.1575, 0.5455, 0.1575, 0.6818, 0.07873, 0.7273, 0.1575, 0.6364, 0.1575, 0.6818, 0.07873, 0.7727, 0.07873, 0.7273, 0.1575, 0.1364, 0.07873, 0.1818, 0.1575, 0.09091, 0.1575, 0.1364, 0.07873, 0.2273, 0.07873, 0.1818, 0.1575, 0.2273, 0.07873, 0.2727, 0.1575, 0.1818, 0.1575])
me_icosphere_017.materials.append(mat_folha1_001)
me_icosphere_017.update()

# ---- objects
ob_plane = bpy.data.objects.new('Plane', me_plane)
ob_icosphere = bpy.data.objects.new('Icosphere', me_icosphere)
ob_icosphere_004 = bpy.data.objects.new('Icosphere.004', me_icosphere_004)
ob_icosphere_001 = bpy.data.objects.new('Icosphere.001', me_icosphere_008)
ob_icosphere_002 = bpy.data.objects.new('Icosphere.002', me_icosphere_009)
ob_icosphere_003 = bpy.data.objects.new('Icosphere.003', me_icosphere_010)
ob_icosphere_005 = bpy.data.objects.new('Icosphere.005', me_icosphere_011)
ob_icosphere_006 = bpy.data.objects.new('Icosphere.006', me_icosphere_012)
ob_icosphere_007 = bpy.data.objects.new('Icosphere.007', me_icosphere_013)
ob_icosphere_008 = bpy.data.objects.new('Icosphere.008', me_icosphere_014)
ob_icosphere_009 = bpy.data.objects.new('Icosphere.009', me_icosphere_015)
ob_icosphere_010 = bpy.data.objects.new('Icosphere.010', me_icosphere_016)
ob_icosphere_011 = bpy.data.objects.new('Icosphere.011', me_icosphere_017)

# ---- transforms, parenting, visibility, modifiers, constraints
ob_plane.location = (0.0, 0.0, 0.0)
ob_plane.scale = (0.8233, 1.0, 1.0)
_m = ob_plane.modifiers.new('Skin', 'SKIN')
_m = ob_plane.modifiers.new('Subdivision', 'SUBSURF')
ob_icosphere.location = (1.393, 1.699, 5.274)
ob_icosphere.rotation_euler = (-0.5031, 0.6488, -2.226)
ob_icosphere.scale = (0.7328, 0.7328, 0.7328)
ob_icosphere_004.location = (1.393, 1.699, 5.274)
ob_icosphere_004.rotation_euler = (-0.5031, 0.6488, -2.226)
ob_icosphere_004.scale = (0.8829, 0.8829, 0.8829)
ob_icosphere_001.location = (-1.892, 1.87, 5.358)
ob_icosphere_001.scale = (0.8299, 0.8299, 0.8299)
ob_icosphere_002.location = (-1.845, 1.862, 5.261)
ob_icosphere_002.scale = (1.0, 1.0, 1.0)
ob_icosphere_003.location = (-0.7817, -0.8534, 8.85)
ob_icosphere_003.rotation_euler = (0.1876, 0.2787, 4.53)
ob_icosphere_003.scale = (1.853, 1.853, 1.853)
ob_icosphere_005.location = (-0.7671, -0.8973, 8.614)
ob_icosphere_005.rotation_euler = (0.1876, 0.2787, 4.53)
ob_icosphere_005.scale = (2.232, 2.232, 2.232)
ob_icosphere_006.location = (2.771, 0.6386, 5.031)
ob_icosphere_007.location = (2.827, 0.6288, 4.915)
ob_icosphere_007.scale = (1.205, 1.205, 1.205)
ob_icosphere_008.location = (1.318, -2.402, 6.36)
ob_icosphere_008.scale = (0.6142, 0.6142, 0.6142)
ob_icosphere_009.location = (1.318, -2.402, 6.36)
ob_icosphere_009.scale = (0.74, 0.74, 0.74)
ob_icosphere_010.location = (1.343, -0.5046, 4.857)
ob_icosphere_010.rotation_euler = (-0.9461, 1.227, -5.512)
ob_icosphere_010.scale = (0.5409, 0.5409, 0.5409)
ob_icosphere_011.location = (1.343, -0.5046, 4.857)
ob_icosphere_011.rotation_euler = (-0.9461, 1.227, -5.512)
ob_icosphere_011.scale = (0.6517, 0.6517, 0.6517)

# ---- collection membership
col_collection.objects.link(ob_plane)
col_collection.objects.link(ob_icosphere)
col_collection.objects.link(ob_icosphere_004)
col_collection.objects.link(ob_icosphere_001)
col_collection.objects.link(ob_icosphere_002)
col_collection.objects.link(ob_icosphere_003)
col_collection.objects.link(ob_icosphere_005)
col_collection.objects.link(ob_icosphere_006)
col_collection.objects.link(ob_icosphere_007)
col_collection.objects.link(ob_icosphere_008)
col_collection.objects.link(ob_icosphere_009)
col_collection.objects.link(ob_icosphere_010)
col_collection.objects.link(ob_icosphere_011)

# ---- scene / render settings (as saved in the file)
scene.frame_start = 1; scene.frame_end = 250; scene.frame_set(1)
scene.render.engine = 'BLENDER_EEVEE_NEXT'
scene.cycles.sampling_pattern = 'TABULATED_SOBOL'
scene.cycles.use_light_tree = False
scene.view_settings.view_transform = 'Filmic'
bpy.context.view_layer.update()

# ---- added for rendering (the .blend has no active camera and no usable light): camera, sun
cam_auto = bpy.data.cameras.new('AutoCamera')
cam_auto.lens = 50.0
cam_auto.sensor_width = 36.0
cam_auto.clip_end = 1000.0
ob_auto_camera = bpy.data.objects.new('AutoCamera', cam_auto)
scene.collection.objects.link(ob_auto_camera)
ob_auto_camera.location = (15.6747, -19.6928, 18.7086)
ob_auto_camera.rotation_euler = (1.09748, -7.21219e-08, 0.694738)
scene.camera = ob_auto_camera
light_auto_sun = bpy.data.lights.new('AutoSun', 'SUN')
light_auto_sun.energy = 3.0
light_auto_sun.angle = 0.0523599
ob_auto_sun = bpy.data.objects.new('AutoSun', light_auto_sun)
scene.collection.objects.link(ob_auto_sun)
ob_auto_sun.rotation_euler = (0.872665, 0.174533, 0.523599)
bpy.context.view_layer.update()

